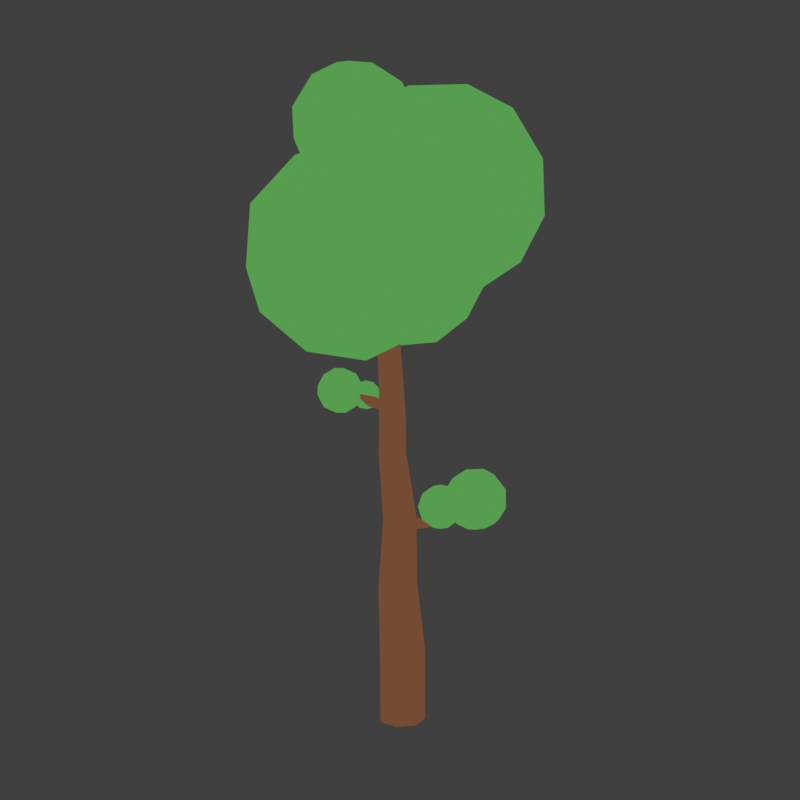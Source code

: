 # Source: CelShade-Trees.blend  (saved by Blender 2.93.20; exported with 4.5.12 LTS)
import bpy
from mathutils import Matrix  # noqa: F401  (used for matrix-valued properties, if any)

bpy.ops.wm.read_factory_settings(use_empty=True)
scene = bpy.context.scene
scene.name = 'Scene'

# ---- collections
col_collection = bpy.data.collections.new('Collection'); scene.collection.children.link(col_collection)

# ---- materials (node trees are filled in below, after node groups)
mat_leaves1 = bpy.data.materials.new('leaves1')
mat_leaves1.use_transparent_shadow = False
mat_leaves1.diffuse_color = (0.1902, 0.8, 0.08361, 1.0)
mat_bark = bpy.data.materials.new('bark')
mat_bark.use_transparent_shadow = False
mat_bark.diffuse_color = (0.1473, 0.03645, 0.01624, 1.0)

# ---- material node trees
mat_leaves1.use_nodes = True; mat_leaves1.node_tree.nodes.clear()
_N = mat_leaves1.node_tree.nodes; _L = mat_leaves1.node_tree.links
n0 = _N.new('ShaderNodeOutputMaterial'); n0.name = 'Material Output'; n0.location = (300, 300)
n1 = _N.new('ShaderNodeShaderToRGB'); n1.name = 'Shader to RGB'; n1.location = (-290, 265)
n2 = _N.new('ShaderNodeBsdfDiffuse'); n2.name = 'Diffuse BSDF'; n2.location = (-516, 274)
n3 = _N.new('ShaderNodeValToRGB'); n3.name = 'ColorRamp'; n3.location = (-82, 282)
n3.color_ramp.interpolation = 'CONSTANT'
while len(n3.color_ramp.elements) > 1: n3.color_ramp.elements.remove(n3.color_ramp.elements[-1])
n3.color_ramp.elements[0].position = 0.0; n3.color_ramp.elements[0].color = (0.02385, 0.06348, 0.05368, 1.0)
_e = n3.color_ramp.elements.new(0.04); _e.color = (0.05173, 0.1469, 0.07193, 1.0)
_e = n3.color_ramp.elements.new(0.25); _e.color = (0.09595, 0.3368, 0.07891, 1.0)
_e = n3.color_ramp.elements.new(0.9); _e.color = (0.1881, 0.5309, 0.1072, 1.0)
_L.new(n2.outputs[0], n1.inputs[0])
_L.new(n1.outputs[0], n3.inputs[0])
_L.new(n3.outputs[0], n0.inputs[0])
n0.is_active_output = True
mat_bark.use_nodes = True; mat_bark.node_tree.nodes.clear()
_N = mat_bark.node_tree.nodes; _L = mat_bark.node_tree.links
n0 = _N.new('ShaderNodeBsdfDiffuse'); n0.name = 'Diffuse BSDF'; n0.location = (-337, 306)
n1 = _N.new('ShaderNodeOutputMaterial'); n1.name = 'Material Output'; n1.location = (440, 328)
n2 = _N.new('ShaderNodeShaderToRGB'); n2.name = 'Shader to RGB'; n2.location = (-146, 303)
n3 = _N.new('ShaderNodeValToRGB'); n3.name = 'ColorRamp'; n3.location = (85, 319)
n3.color_ramp.interpolation = 'CONSTANT'
while len(n3.color_ramp.elements) > 1: n3.color_ramp.elements.remove(n3.color_ramp.elements[-1])
n3.color_ramp.elements[0].position = 0.0; n3.color_ramp.elements[0].color = (0.05406, 0.01057, 0.01024, 1.0)
_e = n3.color_ramp.elements.new(0.1); _e.color = (0.09844, 0.0279, 0.01718, 1.0)
_e = n3.color_ramp.elements.new(0.25); _e.color = (0.1768, 0.07244, 0.03315, 1.0)
_e = n3.color_ramp.elements.new(0.9); _e.color = (0.2651, 0.1435, 0.06762, 1.0)
_L.new(n0.outputs[0], n2.inputs[0])
_L.new(n3.outputs[0], n1.inputs[0])
_L.new(n2.outputs[0], n3.inputs[0])
n1.is_active_output = True

# ---- world
world_world = bpy.data.worlds.new('World'); scene.world = world_world
world_world.use_nodes = True; world_world.node_tree.nodes.clear()
_N = world_world.node_tree.nodes; _L = world_world.node_tree.links
n0 = _N.new('ShaderNodeOutputWorld'); n0.name = 'World Output'; n0.location = (300, 300)
n1 = _N.new('ShaderNodeBackground'); n1.name = 'Background'; n1.location = (10, 300)
n1.inputs[0].default_value = (0.05088, 0.05088, 0.05088, 1.0)
_L.new(n1.outputs[0], n0.inputs[0])
n0.is_active_output = True
world_world.color = (0.05088, 0.05088, 0.05088)
world_world.use_sun_shadow = False
world_world.sun_shadow_jitter_overblur = 0.0

# ---- cameras
cam_camera_001 = bpy.data.cameras.new('Camera.001')
cam_camera_001.clip_end = 100.0

# ---- lights
light_light_001 = bpy.data.lights.new('Light.001', 'POINT')
light_light_001.transmission_factor = 0.0
light_light_001.energy = 1000.0
light_light_001.shadow_soft_size = 0.1
light_light_001.use_absolute_resolution = True

# ---- meshes
me_icosphere = bpy.data.meshes.new('Icosphere')
me_icosphere.from_pydata([(0.0, 0.0, -0.8), (0.5789, -0.4206, -0.3578), (-0.2211, -0.6805, -0.3578), (-0.7155, 0.0, -0.3578), (-0.2211, 0.6805, -0.3578), (0.5789, 0.4206, -0.3578), (0.2211, -0.6805, 0.3578), (-0.5789, -0.4206, 0.3578), (-0.5789, 0.4206, 0.3578), (0.2211, 0.6805, 0.3578), (0.7155, 0.0, 0.3578), (0.0, 0.0, 0.8), (-0.13, -0.4, -0.6805), (0.3403, -0.2472, -0.6805), (0.2103, -0.6472, -0.4206), (0.6805, 0.0, -0.4206), (0.3403, 0.2472, -0.6805), (-0.4206, 0.0, -0.6805), (-0.5506, -0.4, -0.4206), (-0.13, 0.4, -0.6805), (-0.5506, 0.4, -0.4206), (0.2103, 0.6472, -0.4206), (0.7608, -0.2472, 0.0), (0.7608, 0.2472, 0.0), (0.0, -0.8, 0.0), (0.4702, -0.6472, 0.0), (-0.7608, -0.2472, 0.0), (-0.4702, -0.6472, 0.0), (-0.4702, 0.6472, 0.0), (-0.7608, 0.2472, 0.0), (0.4702, 0.6472, 0.0), (0.0, 0.8, 0.0), (0.5506, -0.4, 0.4206), (-0.2103, -0.6472, 0.4206), (-0.6805, 0.0, 0.4206), (-0.2103, 0.6472, 0.4206), (0.5506, 0.4, 0.4206), (0.13, -0.4, 0.6805), (0.4206, 0.0, 0.6805), (-0.3403, -0.2472, 0.6805), (-0.3403, 0.2472, 0.6805), (0.13, 0.4, 0.6805)], [], [(0, 13, 12), (1, 13, 15), (0, 12, 17), (0, 17, 19), (0, 19, 16), (1, 15, 22), (2, 14, 24), (3, 18, 26), (4, 20, 28), (5, 21, 30), (1, 22, 25), (2, 24, 27), (3, 26, 29), (4, 28, 31), (5, 30, 23), (6, 32, 37), (7, 33, 39), (8, 34, 40), (9, 35, 41), (10, 36, 38), (38, 41, 11), (38, 36, 41), (36, 9, 41), (41, 40, 11), (41, 35, 40), (35, 8, 40), (40, 39, 11), (40, 34, 39), (34, 7, 39), (39, 37, 11), (39, 33, 37), (33, 6, 37), (37, 38, 11), (37, 32, 38), (32, 10, 38), (23, 36, 10), (23, 30, 36), (30, 9, 36), (31, 35, 9), (31, 28, 35), (28, 8, 35), (29, 34, 8), (29, 26, 34), (26, 7, 34), (27, 33, 7), (27, 24, 33), (24, 6, 33), (25, 32, 6), (25, 22, 32), (22, 10, 32), (30, 31, 9), (30, 21, 31), (21, 4, 31), (28, 29, 8), (28, 20, 29), (20, 3, 29), (26, 27, 7), (26, 18, 27), (18, 2, 27), (24, 25, 6), (24, 14, 25), (14, 1, 25), (22, 23, 10), (22, 15, 23), (15, 5, 23), (16, 21, 5), (16, 19, 21), (19, 4, 21), (19, 20, 4), (19, 17, 20), (17, 3, 20), (17, 18, 3), (17, 12, 18), (12, 2, 18), (15, 16, 5), (15, 13, 16), (13, 0, 16), (12, 14, 2), (12, 13, 14), (13, 1, 14)])
_uv = me_icosphere.uv_layers.new(name='Icosphere-mesh-map-0')
_uv.uv.foreach_set('vector', [0.8182, 0.0, 0.7727, 0.07873, 0.8636, 0.07873, 0.7273, 0.1575, 0.6818, 0.07873, 0.6364, 0.1575, 0.09091, 0.0, 0.04545, 0.07873, 0.1364, 0.07873, 0.2727, 0.0, 0.2273, 0.07873, 0.3182, 0.07873, 0.4545, 0.0, 0.4091, 0.07873, 0.5, 0.07873, 0.7273, 0.1575, 0.6364, 0.1575, 0.6818, 0.2362, 0.9091, 0.1575, 0.8182, 0.1575, 0.8636, 0.2362, 0.1818, 0.1575, 0.09091, 0.1575, 0.1364, 0.2362, 0.3636, 0.1575, 0.2727, 0.1575, 0.3182, 0.2362, 0.5455, 0.1575, 0.4545, 0.1575, 0.5, 0.2362, 0.7273, 0.1575, 0.6818, 0.2362, 0.7727, 0.2362, 0.9091, 0.1575, 0.8636, 0.2362, 0.9545, 0.2362, 0.1818, 0.1575, 0.1364, 0.2362, 0.2273, 0.2362, 0.3636, 0.1575, 0.3182, 0.2362, 0.4091, 0.2362, 0.5455, 0.1575, 0.5, 0.2362, 0.5909, 0.2362, 0.8182, 0.3149, 0.7273, 0.3149, 0.7727, 0.3937, 1.0, 0.3149, 0.9091, 0.3149, 0.9545, 0.3937, 0.2727, 0.3149, 0.1818, 0.3149, 0.2273, 0.3937, 0.4545, 0.3149, 0.3636, 0.3149, 0.4091, 0.3937, 0.6364, 0.3149, 0.5455, 0.3149, 0.5909, 0.3937, 0.5909, 0.3937, 0.5, 0.3937, 0.5455, 0.4724, 0.5909, 0.3937, 0.5455, 0.3149, 0.5, 0.3937, 0.5455, 0.3149, 0.4545, 0.3149, 0.5, 0.3937, 0.4091, 0.3937, 0.3182, 0.3937, 0.3636, 0.4724, 0.4091, 0.3937, 0.3636, 0.3149, 0.3182, 0.3937, 0.3636, 0.3149, 0.2727, 0.3149, 0.3182, 0.3937, 0.2273, 0.3937, 0.1364, 0.3937, 0.1818, 0.4724, 0.2273, 0.3937, 0.1818, 0.3149, 0.1364, 0.3937, 0.1818, 0.3149, 0.09091, 0.3149, 0.1364, 0.3937, 0.9545, 0.3937, 0.8636, 0.3937, 0.9091, 0.4724, 0.9545, 0.3937, 0.9091, 0.3149, 0.8636, 0.3937, 0.9091, 0.3149, 0.8182, 0.3149, 0.8636, 0.3937, 0.7727, 0.3937, 0.6818, 0.3937, 0.7273, 0.4724, 0.7727, 0.3937, 0.7273, 0.3149, 0.6818, 0.3937, 0.7273, 0.3149, 0.6364, 0.3149, 0.6818, 0.3937, 0.5909, 0.2362, 0.5455, 0.3149, 0.6364, 0.3149, 0.5909, 0.2362, 0.5, 0.2362, 0.5455, 0.3149, 0.5, 0.2362, 0.4545, 0.3149, 0.5455, 0.3149, 0.4091, 0.2362, 0.3636, 0.3149, 0.4545, 0.3149, 0.4091, 0.2362, 0.3182, 0.2362, 0.3636, 0.3149, 0.3182, 0.2362, 0.2727, 0.3149, 0.3636, 0.3149, 0.2273, 0.2362, 0.1818, 0.3149, 0.2727, 0.3149, 0.2273, 0.2362, 0.1364, 0.2362, 0.1818, 0.3149, 0.1364, 0.2362, 0.09091, 0.3149, 0.1818, 0.3149, 0.9545, 0.2362, 0.9091, 0.3149, 1.0, 0.3149, 0.9545, 0.2362, 0.8636, 0.2362, 0.9091, 0.3149, 0.8636, 0.2362, 0.8182, 0.3149, 0.9091, 0.3149, 0.7727, 0.2362, 0.7273, 0.3149, 0.8182, 0.3149, 0.7727, 0.2362, 0.6818, 0.2362, 0.7273, 0.3149, 0.6818, 0.2362, 0.6364, 0.3149, 0.7273, 0.3149, 0.5, 0.2362, 0.4091, 0.2362, 0.4545, 0.3149, 0.5, 0.2362, 0.4545, 0.1575, 0.4091, 0.2362, 0.4545, 0.1575, 0.3636, 0.1575, 0.4091, 0.2362, 0.3182, 0.2362, 0.2273, 0.2362, 0.2727, 0.3149, 0.3182, 0.2362, 0.2727, 0.1575, 0.2273, 0.2362, 0.2727, 0.1575, 0.1818, 0.1575, 0.2273, 0.2362, 0.1364, 0.2362, 0.04545, 0.2362, 0.09091, 0.3149, 0.1364, 0.2362, 0.09091, 0.1575, 0.04545, 0.2362, 0.09091, 0.1575, 0.0, 0.1575, 0.04545, 0.2362, 0.8636, 0.2362, 0.7727, 0.2362, 0.8182, 0.3149, 0.8636, 0.2362, 0.8182, 0.1575, 0.7727, 0.2362, 0.8182, 0.1575, 0.7273, 0.1575, 0.7727, 0.2362, 0.6818, 0.2362, 0.5909, 0.2362, 0.6364, 0.3149, 0.6818, 0.2362, 0.6364, 0.1575, 0.5909, 0.2362, 0.6364, 0.1575, 0.5455, 0.1575, 0.5909, 0.2362, 0.5, 0.07873, 0.4545, 0.1575, 0.5455, 0.1575, 0.5, 0.07873, 0.4091, 0.07873, 0.4545, 0.1575, 0.4091, 0.07873, 0.3636, 0.1575, 0.4545, 0.1575, 0.3182, 0.07873, 0.2727, 0.1575, 0.3636, 0.1575, 0.3182, 0.07873, 0.2273, 0.07873, 0.2727, 0.1575, 0.2273, 0.07873, 0.1818, 0.1575, 0.2727, 0.1575, 0.1364, 0.07873, 0.09091, 0.1575, 0.1818, 0.1575, 0.1364, 0.07873, 0.04545, 0.07873, 0.09091, 0.1575, 0.04545, 0.07873, 0.0, 0.1575, 0.09091, 0.1575, 0.6364, 0.1575, 0.5909, 0.07873, 0.5455, 0.1575, 0.6364, 0.1575, 0.6818, 0.07873, 0.5909, 0.07873, 0.6818, 0.07873, 0.6364, 0.0, 0.5909, 0.07873, 0.8636, 0.07873, 0.8182, 0.1575, 0.9091, 0.1575, 0.8636, 0.07873, 0.7727, 0.07873, 0.8182, 0.1575, 0.7727, 0.07873, 0.7273, 0.1575, 0.8182, 0.1575])
me_icosphere.materials.append(mat_leaves1)
me_icosphere.use_remesh_fix_poles = True
me_icosphere.use_remesh_preserve_attributes = False
me_icosphere.update()
me_icosphere_001 = bpy.data.meshes.new('Icosphere.001')
me_icosphere_001.from_pydata([(0.0, 0.0, -0.8), (0.5789, -0.4206, -0.3578), (-0.2211, -0.6805, -0.3578), (-0.7155, 0.0, -0.3578), (-0.2211, 0.6805, -0.3578), (0.5789, 0.4206, -0.3578), (0.2211, -0.6805, 0.3578), (-0.5789, -0.4206, 0.3578), (-0.5789, 0.4206, 0.3578), (0.2211, 0.6805, 0.3578), (0.7155, 0.0, 0.3578), (0.0, 0.0, 0.8), (-0.13, -0.4, -0.6805), (0.3403, -0.2472, -0.6805), (0.2103, -0.6472, -0.4206), (0.6805, 0.0, -0.4206), (0.3403, 0.2472, -0.6805), (-0.4206, 0.0, -0.6805), (-0.5506, -0.4, -0.4206), (-0.13, 0.4, -0.6805), (-0.5506, 0.4, -0.4206), (0.2103, 0.6472, -0.4206), (0.7608, -0.2472, 0.0), (0.7608, 0.2472, 0.0), (0.0, -0.8, 0.0), (0.4702, -0.6472, 0.0), (-0.7608, -0.2472, 0.0), (-0.4702, -0.6472, 0.0), (-0.4702, 0.6472, 0.0), (-0.7608, 0.2472, 0.0), (0.4702, 0.6472, 0.0), (0.0, 0.8, 0.0), (0.5506, -0.4, 0.4206), (-0.2103, -0.6472, 0.4206), (-0.6805, 0.0, 0.4206), (-0.2103, 0.6472, 0.4206), (0.5506, 0.4, 0.4206), (0.13, -0.4, 0.6805), (0.4206, 0.0, 0.6805), (-0.3403, -0.2472, 0.6805), (-0.3403, 0.2472, 0.6805), (0.13, 0.4, 0.6805)], [], [(0, 13, 12), (1, 13, 15), (0, 12, 17), (0, 17, 19), (0, 19, 16), (1, 15, 22), (2, 14, 24), (3, 18, 26), (4, 20, 28), (5, 21, 30), (1, 22, 25), (2, 24, 27), (3, 26, 29), (4, 28, 31), (5, 30, 23), (6, 32, 37), (7, 33, 39), (8, 34, 40), (9, 35, 41), (10, 36, 38), (38, 41, 11), (38, 36, 41), (36, 9, 41), (41, 40, 11), (41, 35, 40), (35, 8, 40), (40, 39, 11), (40, 34, 39), (34, 7, 39), (39, 37, 11), (39, 33, 37), (33, 6, 37), (37, 38, 11), (37, 32, 38), (32, 10, 38), (23, 36, 10), (23, 30, 36), (30, 9, 36), (31, 35, 9), (31, 28, 35), (28, 8, 35), (29, 34, 8), (29, 26, 34), (26, 7, 34), (27, 33, 7), (27, 24, 33), (24, 6, 33), (25, 32, 6), (25, 22, 32), (22, 10, 32), (30, 31, 9), (30, 21, 31), (21, 4, 31), (28, 29, 8), (28, 20, 29), (20, 3, 29), (26, 27, 7), (26, 18, 27), (18, 2, 27), (24, 25, 6), (24, 14, 25), (14, 1, 25), (22, 23, 10), (22, 15, 23), (15, 5, 23), (16, 21, 5), (16, 19, 21), (19, 4, 21), (19, 20, 4), (19, 17, 20), (17, 3, 20), (17, 18, 3), (17, 12, 18), (12, 2, 18), (15, 16, 5), (15, 13, 16), (13, 0, 16), (12, 14, 2), (12, 13, 14), (13, 1, 14)])
_uv = me_icosphere_001.uv_layers.new(name='Icosphere_001-mesh-map-0')
_uv.uv.foreach_set('vector', [0.8182, 0.0, 0.7727, 0.07873, 0.8636, 0.07873, 0.7273, 0.1575, 0.6818, 0.07873, 0.6364, 0.1575, 0.09091, 0.0, 0.04545, 0.07873, 0.1364, 0.07873, 0.2727, 0.0, 0.2273, 0.07873, 0.3182, 0.07873, 0.4545, 0.0, 0.4091, 0.07873, 0.5, 0.07873, 0.7273, 0.1575, 0.6364, 0.1575, 0.6818, 0.2362, 0.9091, 0.1575, 0.8182, 0.1575, 0.8636, 0.2362, 0.1818, 0.1575, 0.09091, 0.1575, 0.1364, 0.2362, 0.3636, 0.1575, 0.2727, 0.1575, 0.3182, 0.2362, 0.5455, 0.1575, 0.4545, 0.1575, 0.5, 0.2362, 0.7273, 0.1575, 0.6818, 0.2362, 0.7727, 0.2362, 0.9091, 0.1575, 0.8636, 0.2362, 0.9545, 0.2362, 0.1818, 0.1575, 0.1364, 0.2362, 0.2273, 0.2362, 0.3636, 0.1575, 0.3182, 0.2362, 0.4091, 0.2362, 0.5455, 0.1575, 0.5, 0.2362, 0.5909, 0.2362, 0.8182, 0.3149, 0.7273, 0.3149, 0.7727, 0.3937, 1.0, 0.3149, 0.9091, 0.3149, 0.9545, 0.3937, 0.2727, 0.3149, 0.1818, 0.3149, 0.2273, 0.3937, 0.4545, 0.3149, 0.3636, 0.3149, 0.4091, 0.3937, 0.6364, 0.3149, 0.5455, 0.3149, 0.5909, 0.3937, 0.5909, 0.3937, 0.5, 0.3937, 0.5455, 0.4724, 0.5909, 0.3937, 0.5455, 0.3149, 0.5, 0.3937, 0.5455, 0.3149, 0.4545, 0.3149, 0.5, 0.3937, 0.4091, 0.3937, 0.3182, 0.3937, 0.3636, 0.4724, 0.4091, 0.3937, 0.3636, 0.3149, 0.3182, 0.3937, 0.3636, 0.3149, 0.2727, 0.3149, 0.3182, 0.3937, 0.2273, 0.3937, 0.1364, 0.3937, 0.1818, 0.4724, 0.2273, 0.3937, 0.1818, 0.3149, 0.1364, 0.3937, 0.1818, 0.3149, 0.09091, 0.3149, 0.1364, 0.3937, 0.9545, 0.3937, 0.8636, 0.3937, 0.9091, 0.4724, 0.9545, 0.3937, 0.9091, 0.3149, 0.8636, 0.3937, 0.9091, 0.3149, 0.8182, 0.3149, 0.8636, 0.3937, 0.7727, 0.3937, 0.6818, 0.3937, 0.7273, 0.4724, 0.7727, 0.3937, 0.7273, 0.3149, 0.6818, 0.3937, 0.7273, 0.3149, 0.6364, 0.3149, 0.6818, 0.3937, 0.5909, 0.2362, 0.5455, 0.3149, 0.6364, 0.3149, 0.5909, 0.2362, 0.5, 0.2362, 0.5455, 0.3149, 0.5, 0.2362, 0.4545, 0.3149, 0.5455, 0.3149, 0.4091, 0.2362, 0.3636, 0.3149, 0.4545, 0.3149, 0.4091, 0.2362, 0.3182, 0.2362, 0.3636, 0.3149, 0.3182, 0.2362, 0.2727, 0.3149, 0.3636, 0.3149, 0.2273, 0.2362, 0.1818, 0.3149, 0.2727, 0.3149, 0.2273, 0.2362, 0.1364, 0.2362, 0.1818, 0.3149, 0.1364, 0.2362, 0.09091, 0.3149, 0.1818, 0.3149, 0.9545, 0.2362, 0.9091, 0.3149, 1.0, 0.3149, 0.9545, 0.2362, 0.8636, 0.2362, 0.9091, 0.3149, 0.8636, 0.2362, 0.8182, 0.3149, 0.9091, 0.3149, 0.7727, 0.2362, 0.7273, 0.3149, 0.8182, 0.3149, 0.7727, 0.2362, 0.6818, 0.2362, 0.7273, 0.3149, 0.6818, 0.2362, 0.6364, 0.3149, 0.7273, 0.3149, 0.5, 0.2362, 0.4091, 0.2362, 0.4545, 0.3149, 0.5, 0.2362, 0.4545, 0.1575, 0.4091, 0.2362, 0.4545, 0.1575, 0.3636, 0.1575, 0.4091, 0.2362, 0.3182, 0.2362, 0.2273, 0.2362, 0.2727, 0.3149, 0.3182, 0.2362, 0.2727, 0.1575, 0.2273, 0.2362, 0.2727, 0.1575, 0.1818, 0.1575, 0.2273, 0.2362, 0.1364, 0.2362, 0.04545, 0.2362, 0.09091, 0.3149, 0.1364, 0.2362, 0.09091, 0.1575, 0.04545, 0.2362, 0.09091, 0.1575, 0.0, 0.1575, 0.04545, 0.2362, 0.8636, 0.2362, 0.7727, 0.2362, 0.8182, 0.3149, 0.8636, 0.2362, 0.8182, 0.1575, 0.7727, 0.2362, 0.8182, 0.1575, 0.7273, 0.1575, 0.7727, 0.2362, 0.6818, 0.2362, 0.5909, 0.2362, 0.6364, 0.3149, 0.6818, 0.2362, 0.6364, 0.1575, 0.5909, 0.2362, 0.6364, 0.1575, 0.5455, 0.1575, 0.5909, 0.2362, 0.5, 0.07873, 0.4545, 0.1575, 0.5455, 0.1575, 0.5, 0.07873, 0.4091, 0.07873, 0.4545, 0.1575, 0.4091, 0.07873, 0.3636, 0.1575, 0.4545, 0.1575, 0.3182, 0.07873, 0.2727, 0.1575, 0.3636, 0.1575, 0.3182, 0.07873, 0.2273, 0.07873, 0.2727, 0.1575, 0.2273, 0.07873, 0.1818, 0.1575, 0.2727, 0.1575, 0.1364, 0.07873, 0.09091, 0.1575, 0.1818, 0.1575, 0.1364, 0.07873, 0.04545, 0.07873, 0.09091, 0.1575, 0.04545, 0.07873, 0.0, 0.1575, 0.09091, 0.1575, 0.6364, 0.1575, 0.5909, 0.07873, 0.5455, 0.1575, 0.6364, 0.1575, 0.6818, 0.07873, 0.5909, 0.07873, 0.6818, 0.07873, 0.6364, 0.0, 0.5909, 0.07873, 0.8636, 0.07873, 0.8182, 0.1575, 0.9091, 0.1575, 0.8636, 0.07873, 0.7727, 0.07873, 0.8182, 0.1575, 0.7727, 0.07873, 0.7273, 0.1575, 0.8182, 0.1575])
me_icosphere_001.materials.append(mat_leaves1)
me_icosphere_001.use_remesh_fix_poles = True
me_icosphere_001.use_remesh_preserve_attributes = False
me_icosphere_001.update()
me_icosphere_002 = bpy.data.meshes.new('Icosphere.002')
me_icosphere_002.from_pydata([(0.0, 0.0, -0.8), (0.5789, -0.4206, -0.3578), (-0.2211, -0.6805, -0.3578), (-0.7155, 0.0, -0.3578), (-0.2211, 0.6805, -0.3578), (0.5789, 0.4206, -0.3578), (0.2211, -0.6805, 0.3578), (-0.5789, -0.4206, 0.3578), (-0.5789, 0.4206, 0.3578), (0.2211, 0.6805, 0.3578), (0.7155, 0.0, 0.3578), (0.0, 0.0, 0.8), (-0.13, -0.4, -0.6805), (0.3403, -0.2472, -0.6805), (0.2103, -0.6472, -0.4206), (0.6805, 0.0, -0.4206), (0.3403, 0.2472, -0.6805), (-0.4206, 0.0, -0.6805), (-0.5506, -0.4, -0.4206), (-0.13, 0.4, -0.6805), (-0.5506, 0.4, -0.4206), (0.2103, 0.6472, -0.4206), (0.7608, -0.2472, 0.0), (0.7608, 0.2472, 0.0), (0.0, -0.8, 0.0), (0.4702, -0.6472, 0.0), (-0.7608, -0.2472, 0.0), (-0.4702, -0.6472, 0.0), (-0.4702, 0.6472, 0.0), (-0.7608, 0.2472, 0.0), (0.4702, 0.6472, 0.0), (0.0, 0.8, 0.0), (0.5506, -0.4, 0.4206), (-0.2103, -0.6472, 0.4206), (-0.6805, 0.0, 0.4206), (-0.2103, 0.6472, 0.4206), (0.5506, 0.4, 0.4206), (0.13, -0.4, 0.6805), (0.4206, 0.0, 0.6805), (-0.3403, -0.2472, 0.6805), (-0.3403, 0.2472, 0.6805), (0.13, 0.4, 0.6805)], [], [(0, 13, 12), (1, 13, 15), (0, 12, 17), (0, 17, 19), (0, 19, 16), (1, 15, 22), (2, 14, 24), (3, 18, 26), (4, 20, 28), (5, 21, 30), (1, 22, 25), (2, 24, 27), (3, 26, 29), (4, 28, 31), (5, 30, 23), (6, 32, 37), (7, 33, 39), (8, 34, 40), (9, 35, 41), (10, 36, 38), (38, 41, 11), (38, 36, 41), (36, 9, 41), (41, 40, 11), (41, 35, 40), (35, 8, 40), (40, 39, 11), (40, 34, 39), (34, 7, 39), (39, 37, 11), (39, 33, 37), (33, 6, 37), (37, 38, 11), (37, 32, 38), (32, 10, 38), (23, 36, 10), (23, 30, 36), (30, 9, 36), (31, 35, 9), (31, 28, 35), (28, 8, 35), (29, 34, 8), (29, 26, 34), (26, 7, 34), (27, 33, 7), (27, 24, 33), (24, 6, 33), (25, 32, 6), (25, 22, 32), (22, 10, 32), (30, 31, 9), (30, 21, 31), (21, 4, 31), (28, 29, 8), (28, 20, 29), (20, 3, 29), (26, 27, 7), (26, 18, 27), (18, 2, 27), (24, 25, 6), (24, 14, 25), (14, 1, 25), (22, 23, 10), (22, 15, 23), (15, 5, 23), (16, 21, 5), (16, 19, 21), (19, 4, 21), (19, 20, 4), (19, 17, 20), (17, 3, 20), (17, 18, 3), (17, 12, 18), (12, 2, 18), (15, 16, 5), (15, 13, 16), (13, 0, 16), (12, 14, 2), (12, 13, 14), (13, 1, 14)])
_uv = me_icosphere_002.uv_layers.new(name='Icosphere_002-mesh-map-0')
_uv.uv.foreach_set('vector', [0.8182, 0.0, 0.7727, 0.07873, 0.8636, 0.07873, 0.7273, 0.1575, 0.6818, 0.07873, 0.6364, 0.1575, 0.09091, 0.0, 0.04545, 0.07873, 0.1364, 0.07873, 0.2727, 0.0, 0.2273, 0.07873, 0.3182, 0.07873, 0.4545, 0.0, 0.4091, 0.07873, 0.5, 0.07873, 0.7273, 0.1575, 0.6364, 0.1575, 0.6818, 0.2362, 0.9091, 0.1575, 0.8182, 0.1575, 0.8636, 0.2362, 0.1818, 0.1575, 0.09091, 0.1575, 0.1364, 0.2362, 0.3636, 0.1575, 0.2727, 0.1575, 0.3182, 0.2362, 0.5455, 0.1575, 0.4545, 0.1575, 0.5, 0.2362, 0.7273, 0.1575, 0.6818, 0.2362, 0.7727, 0.2362, 0.9091, 0.1575, 0.8636, 0.2362, 0.9545, 0.2362, 0.1818, 0.1575, 0.1364, 0.2362, 0.2273, 0.2362, 0.3636, 0.1575, 0.3182, 0.2362, 0.4091, 0.2362, 0.5455, 0.1575, 0.5, 0.2362, 0.5909, 0.2362, 0.8182, 0.3149, 0.7273, 0.3149, 0.7727, 0.3937, 1.0, 0.3149, 0.9091, 0.3149, 0.9545, 0.3937, 0.2727, 0.3149, 0.1818, 0.3149, 0.2273, 0.3937, 0.4545, 0.3149, 0.3636, 0.3149, 0.4091, 0.3937, 0.6364, 0.3149, 0.5455, 0.3149, 0.5909, 0.3937, 0.5909, 0.3937, 0.5, 0.3937, 0.5455, 0.4724, 0.5909, 0.3937, 0.5455, 0.3149, 0.5, 0.3937, 0.5455, 0.3149, 0.4545, 0.3149, 0.5, 0.3937, 0.4091, 0.3937, 0.3182, 0.3937, 0.3636, 0.4724, 0.4091, 0.3937, 0.3636, 0.3149, 0.3182, 0.3937, 0.3636, 0.3149, 0.2727, 0.3149, 0.3182, 0.3937, 0.2273, 0.3937, 0.1364, 0.3937, 0.1818, 0.4724, 0.2273, 0.3937, 0.1818, 0.3149, 0.1364, 0.3937, 0.1818, 0.3149, 0.09091, 0.3149, 0.1364, 0.3937, 0.9545, 0.3937, 0.8636, 0.3937, 0.9091, 0.4724, 0.9545, 0.3937, 0.9091, 0.3149, 0.8636, 0.3937, 0.9091, 0.3149, 0.8182, 0.3149, 0.8636, 0.3937, 0.7727, 0.3937, 0.6818, 0.3937, 0.7273, 0.4724, 0.7727, 0.3937, 0.7273, 0.3149, 0.6818, 0.3937, 0.7273, 0.3149, 0.6364, 0.3149, 0.6818, 0.3937, 0.5909, 0.2362, 0.5455, 0.3149, 0.6364, 0.3149, 0.5909, 0.2362, 0.5, 0.2362, 0.5455, 0.3149, 0.5, 0.2362, 0.4545, 0.3149, 0.5455, 0.3149, 0.4091, 0.2362, 0.3636, 0.3149, 0.4545, 0.3149, 0.4091, 0.2362, 0.3182, 0.2362, 0.3636, 0.3149, 0.3182, 0.2362, 0.2727, 0.3149, 0.3636, 0.3149, 0.2273, 0.2362, 0.1818, 0.3149, 0.2727, 0.3149, 0.2273, 0.2362, 0.1364, 0.2362, 0.1818, 0.3149, 0.1364, 0.2362, 0.09091, 0.3149, 0.1818, 0.3149, 0.9545, 0.2362, 0.9091, 0.3149, 1.0, 0.3149, 0.9545, 0.2362, 0.8636, 0.2362, 0.9091, 0.3149, 0.8636, 0.2362, 0.8182, 0.3149, 0.9091, 0.3149, 0.7727, 0.2362, 0.7273, 0.3149, 0.8182, 0.3149, 0.7727, 0.2362, 0.6818, 0.2362, 0.7273, 0.3149, 0.6818, 0.2362, 0.6364, 0.3149, 0.7273, 0.3149, 0.5, 0.2362, 0.4091, 0.2362, 0.4545, 0.3149, 0.5, 0.2362, 0.4545, 0.1575, 0.4091, 0.2362, 0.4545, 0.1575, 0.3636, 0.1575, 0.4091, 0.2362, 0.3182, 0.2362, 0.2273, 0.2362, 0.2727, 0.3149, 0.3182, 0.2362, 0.2727, 0.1575, 0.2273, 0.2362, 0.2727, 0.1575, 0.1818, 0.1575, 0.2273, 0.2362, 0.1364, 0.2362, 0.04545, 0.2362, 0.09091, 0.3149, 0.1364, 0.2362, 0.09091, 0.1575, 0.04545, 0.2362, 0.09091, 0.1575, 0.0, 0.1575, 0.04545, 0.2362, 0.8636, 0.2362, 0.7727, 0.2362, 0.8182, 0.3149, 0.8636, 0.2362, 0.8182, 0.1575, 0.7727, 0.2362, 0.8182, 0.1575, 0.7273, 0.1575, 0.7727, 0.2362, 0.6818, 0.2362, 0.5909, 0.2362, 0.6364, 0.3149, 0.6818, 0.2362, 0.6364, 0.1575, 0.5909, 0.2362, 0.6364, 0.1575, 0.5455, 0.1575, 0.5909, 0.2362, 0.5, 0.07873, 0.4545, 0.1575, 0.5455, 0.1575, 0.5, 0.07873, 0.4091, 0.07873, 0.4545, 0.1575, 0.4091, 0.07873, 0.3636, 0.1575, 0.4545, 0.1575, 0.3182, 0.07873, 0.2727, 0.1575, 0.3636, 0.1575, 0.3182, 0.07873, 0.2273, 0.07873, 0.2727, 0.1575, 0.2273, 0.07873, 0.1818, 0.1575, 0.2727, 0.1575, 0.1364, 0.07873, 0.09091, 0.1575, 0.1818, 0.1575, 0.1364, 0.07873, 0.04545, 0.07873, 0.09091, 0.1575, 0.04545, 0.07873, 0.0, 0.1575, 0.09091, 0.1575, 0.6364, 0.1575, 0.5909, 0.07873, 0.5455, 0.1575, 0.6364, 0.1575, 0.6818, 0.07873, 0.5909, 0.07873, 0.6818, 0.07873, 0.6364, 0.0, 0.5909, 0.07873, 0.8636, 0.07873, 0.8182, 0.1575, 0.9091, 0.1575, 0.8636, 0.07873, 0.7727, 0.07873, 0.8182, 0.1575, 0.7727, 0.07873, 0.7273, 0.1575, 0.8182, 0.1575])
me_icosphere_002.materials.append(mat_leaves1)
me_icosphere_002.use_remesh_fix_poles = True
me_icosphere_002.use_remesh_preserve_attributes = False
me_icosphere_002.update()
me_icosphere_003 = bpy.data.meshes.new('Icosphere.003')
me_icosphere_003.from_pydata([(0.0, 0.0, -0.8), (0.5789, -0.4206, -0.3578), (-0.2211, -0.6805, -0.3578), (-0.7155, 0.0, -0.3578), (-0.2211, 0.6805, -0.3578), (0.5789, 0.4206, -0.3578), (0.2211, -0.6805, 0.3578), (-0.5789, -0.4206, 0.3578), (-0.5789, 0.4206, 0.3578), (0.2211, 0.6805, 0.3578), (0.7155, 0.0, 0.3578), (0.0, 0.0, 0.8), (-0.13, -0.4, -0.6805), (0.3403, -0.2472, -0.6805), (0.2103, -0.6472, -0.4206), (0.6805, 0.0, -0.4206), (0.3403, 0.2472, -0.6805), (-0.4206, 0.0, -0.6805), (-0.5506, -0.4, -0.4206), (-0.13, 0.4, -0.6805), (-0.5506, 0.4, -0.4206), (0.2103, 0.6472, -0.4206), (0.7608, -0.2472, 0.0), (0.7608, 0.2472, 0.0), (0.0, -0.8, 0.0), (0.4702, -0.6472, 0.0), (-0.7608, -0.2472, 0.0), (-0.4702, -0.6472, 0.0), (-0.4702, 0.6472, 0.0), (-0.7608, 0.2472, 0.0), (0.4702, 0.6472, 0.0), (0.0, 0.8, 0.0), (0.5506, -0.4, 0.4206), (-0.2103, -0.6472, 0.4206), (-0.6805, 0.0, 0.4206), (-0.2103, 0.6472, 0.4206), (0.5506, 0.4, 0.4206), (0.13, -0.4, 0.6805), (0.4206, 0.0, 0.6805), (-0.3403, -0.2472, 0.6805), (-0.3403, 0.2472, 0.6805), (0.13, 0.4, 0.6805)], [], [(0, 13, 12), (1, 13, 15), (0, 12, 17), (0, 17, 19), (0, 19, 16), (1, 15, 22), (2, 14, 24), (3, 18, 26), (4, 20, 28), (5, 21, 30), (1, 22, 25), (2, 24, 27), (3, 26, 29), (4, 28, 31), (5, 30, 23), (6, 32, 37), (7, 33, 39), (8, 34, 40), (9, 35, 41), (10, 36, 38), (38, 41, 11), (38, 36, 41), (36, 9, 41), (41, 40, 11), (41, 35, 40), (35, 8, 40), (40, 39, 11), (40, 34, 39), (34, 7, 39), (39, 37, 11), (39, 33, 37), (33, 6, 37), (37, 38, 11), (37, 32, 38), (32, 10, 38), (23, 36, 10), (23, 30, 36), (30, 9, 36), (31, 35, 9), (31, 28, 35), (28, 8, 35), (29, 34, 8), (29, 26, 34), (26, 7, 34), (27, 33, 7), (27, 24, 33), (24, 6, 33), (25, 32, 6), (25, 22, 32), (22, 10, 32), (30, 31, 9), (30, 21, 31), (21, 4, 31), (28, 29, 8), (28, 20, 29), (20, 3, 29), (26, 27, 7), (26, 18, 27), (18, 2, 27), (24, 25, 6), (24, 14, 25), (14, 1, 25), (22, 23, 10), (22, 15, 23), (15, 5, 23), (16, 21, 5), (16, 19, 21), (19, 4, 21), (19, 20, 4), (19, 17, 20), (17, 3, 20), (17, 18, 3), (17, 12, 18), (12, 2, 18), (15, 16, 5), (15, 13, 16), (13, 0, 16), (12, 14, 2), (12, 13, 14), (13, 1, 14)])
_uv = me_icosphere_003.uv_layers.new(name='Icosphere_003-mesh-map-0')
_uv.uv.foreach_set('vector', [0.8182, 0.0, 0.7727, 0.07873, 0.8636, 0.07873, 0.7273, 0.1575, 0.6818, 0.07873, 0.6364, 0.1575, 0.09091, 0.0, 0.04545, 0.07873, 0.1364, 0.07873, 0.2727, 0.0, 0.2273, 0.07873, 0.3182, 0.07873, 0.4545, 0.0, 0.4091, 0.07873, 0.5, 0.07873, 0.7273, 0.1575, 0.6364, 0.1575, 0.6818, 0.2362, 0.9091, 0.1575, 0.8182, 0.1575, 0.8636, 0.2362, 0.1818, 0.1575, 0.09091, 0.1575, 0.1364, 0.2362, 0.3636, 0.1575, 0.2727, 0.1575, 0.3182, 0.2362, 0.5455, 0.1575, 0.4545, 0.1575, 0.5, 0.2362, 0.7273, 0.1575, 0.6818, 0.2362, 0.7727, 0.2362, 0.9091, 0.1575, 0.8636, 0.2362, 0.9545, 0.2362, 0.1818, 0.1575, 0.1364, 0.2362, 0.2273, 0.2362, 0.3636, 0.1575, 0.3182, 0.2362, 0.4091, 0.2362, 0.5455, 0.1575, 0.5, 0.2362, 0.5909, 0.2362, 0.8182, 0.3149, 0.7273, 0.3149, 0.7727, 0.3937, 1.0, 0.3149, 0.9091, 0.3149, 0.9545, 0.3937, 0.2727, 0.3149, 0.1818, 0.3149, 0.2273, 0.3937, 0.4545, 0.3149, 0.3636, 0.3149, 0.4091, 0.3937, 0.6364, 0.3149, 0.5455, 0.3149, 0.5909, 0.3937, 0.5909, 0.3937, 0.5, 0.3937, 0.5455, 0.4724, 0.5909, 0.3937, 0.5455, 0.3149, 0.5, 0.3937, 0.5455, 0.3149, 0.4545, 0.3149, 0.5, 0.3937, 0.4091, 0.3937, 0.3182, 0.3937, 0.3636, 0.4724, 0.4091, 0.3937, 0.3636, 0.3149, 0.3182, 0.3937, 0.3636, 0.3149, 0.2727, 0.3149, 0.3182, 0.3937, 0.2273, 0.3937, 0.1364, 0.3937, 0.1818, 0.4724, 0.2273, 0.3937, 0.1818, 0.3149, 0.1364, 0.3937, 0.1818, 0.3149, 0.09091, 0.3149, 0.1364, 0.3937, 0.9545, 0.3937, 0.8636, 0.3937, 0.9091, 0.4724, 0.9545, 0.3937, 0.9091, 0.3149, 0.8636, 0.3937, 0.9091, 0.3149, 0.8182, 0.3149, 0.8636, 0.3937, 0.7727, 0.3937, 0.6818, 0.3937, 0.7273, 0.4724, 0.7727, 0.3937, 0.7273, 0.3149, 0.6818, 0.3937, 0.7273, 0.3149, 0.6364, 0.3149, 0.6818, 0.3937, 0.5909, 0.2362, 0.5455, 0.3149, 0.6364, 0.3149, 0.5909, 0.2362, 0.5, 0.2362, 0.5455, 0.3149, 0.5, 0.2362, 0.4545, 0.3149, 0.5455, 0.3149, 0.4091, 0.2362, 0.3636, 0.3149, 0.4545, 0.3149, 0.4091, 0.2362, 0.3182, 0.2362, 0.3636, 0.3149, 0.3182, 0.2362, 0.2727, 0.3149, 0.3636, 0.3149, 0.2273, 0.2362, 0.1818, 0.3149, 0.2727, 0.3149, 0.2273, 0.2362, 0.1364, 0.2362, 0.1818, 0.3149, 0.1364, 0.2362, 0.09091, 0.3149, 0.1818, 0.3149, 0.9545, 0.2362, 0.9091, 0.3149, 1.0, 0.3149, 0.9545, 0.2362, 0.8636, 0.2362, 0.9091, 0.3149, 0.8636, 0.2362, 0.8182, 0.3149, 0.9091, 0.3149, 0.7727, 0.2362, 0.7273, 0.3149, 0.8182, 0.3149, 0.7727, 0.2362, 0.6818, 0.2362, 0.7273, 0.3149, 0.6818, 0.2362, 0.6364, 0.3149, 0.7273, 0.3149, 0.5, 0.2362, 0.4091, 0.2362, 0.4545, 0.3149, 0.5, 0.2362, 0.4545, 0.1575, 0.4091, 0.2362, 0.4545, 0.1575, 0.3636, 0.1575, 0.4091, 0.2362, 0.3182, 0.2362, 0.2273, 0.2362, 0.2727, 0.3149, 0.3182, 0.2362, 0.2727, 0.1575, 0.2273, 0.2362, 0.2727, 0.1575, 0.1818, 0.1575, 0.2273, 0.2362, 0.1364, 0.2362, 0.04545, 0.2362, 0.09091, 0.3149, 0.1364, 0.2362, 0.09091, 0.1575, 0.04545, 0.2362, 0.09091, 0.1575, 0.0, 0.1575, 0.04545, 0.2362, 0.8636, 0.2362, 0.7727, 0.2362, 0.8182, 0.3149, 0.8636, 0.2362, 0.8182, 0.1575, 0.7727, 0.2362, 0.8182, 0.1575, 0.7273, 0.1575, 0.7727, 0.2362, 0.6818, 0.2362, 0.5909, 0.2362, 0.6364, 0.3149, 0.6818, 0.2362, 0.6364, 0.1575, 0.5909, 0.2362, 0.6364, 0.1575, 0.5455, 0.1575, 0.5909, 0.2362, 0.5, 0.07873, 0.4545, 0.1575, 0.5455, 0.1575, 0.5, 0.07873, 0.4091, 0.07873, 0.4545, 0.1575, 0.4091, 0.07873, 0.3636, 0.1575, 0.4545, 0.1575, 0.3182, 0.07873, 0.2727, 0.1575, 0.3636, 0.1575, 0.3182, 0.07873, 0.2273, 0.07873, 0.2727, 0.1575, 0.2273, 0.07873, 0.1818, 0.1575, 0.2727, 0.1575, 0.1364, 0.07873, 0.09091, 0.1575, 0.1818, 0.1575, 0.1364, 0.07873, 0.04545, 0.07873, 0.09091, 0.1575, 0.04545, 0.07873, 0.0, 0.1575, 0.09091, 0.1575, 0.6364, 0.1575, 0.5909, 0.07873, 0.5455, 0.1575, 0.6364, 0.1575, 0.6818, 0.07873, 0.5909, 0.07873, 0.6818, 0.07873, 0.6364, 0.0, 0.5909, 0.07873, 0.8636, 0.07873, 0.8182, 0.1575, 0.9091, 0.1575, 0.8636, 0.07873, 0.7727, 0.07873, 0.8182, 0.1575, 0.7727, 0.07873, 0.7273, 0.1575, 0.8182, 0.1575])
me_icosphere_003.materials.append(mat_leaves1)
me_icosphere_003.use_remesh_fix_poles = True
me_icosphere_003.use_remesh_preserve_attributes = False
me_icosphere_003.update()
me_icosphere_004 = bpy.data.meshes.new('Icosphere.004')
me_icosphere_004.from_pydata([(0.0, 0.0, -0.8), (0.5789, -0.4206, -0.3578), (-0.2211, -0.6805, -0.3578), (-0.7155, 0.0, -0.3578), (-0.2211, 0.6805, -0.3578), (0.5789, 0.4206, -0.3578), (0.2211, -0.6805, 0.3578), (-0.5789, -0.4206, 0.3578), (-0.5789, 0.4206, 0.3578), (0.2211, 0.6805, 0.3578), (0.7155, 0.0, 0.3578), (0.0, 0.0, 0.8), (-0.13, -0.4, -0.6805), (0.3403, -0.2472, -0.6805), (0.2103, -0.6472, -0.4206), (0.6805, 0.0, -0.4206), (0.3403, 0.2472, -0.6805), (-0.4206, 0.0, -0.6805), (-0.5506, -0.4, -0.4206), (-0.13, 0.4, -0.6805), (-0.5506, 0.4, -0.4206), (0.2103, 0.6472, -0.4206), (0.7608, -0.2472, 0.0), (0.7608, 0.2472, 0.0), (0.0, -0.8, 0.0), (0.4702, -0.6472, 0.0), (-0.7608, -0.2472, 0.0), (-0.4702, -0.6472, 0.0), (-0.4702, 0.6472, 0.0), (-0.7608, 0.2472, 0.0), (0.4702, 0.6472, 0.0), (0.0, 0.8, 0.0), (0.5506, -0.4, 0.4206), (-0.2103, -0.6472, 0.4206), (-0.6805, 0.0, 0.4206), (-0.2103, 0.6472, 0.4206), (0.5506, 0.4, 0.4206), (0.13, -0.4, 0.6805), (0.4206, 0.0, 0.6805), (-0.3403, -0.2472, 0.6805), (-0.3403, 0.2472, 0.6805), (0.13, 0.4, 0.6805)], [], [(0, 13, 12), (1, 13, 15), (0, 12, 17), (0, 17, 19), (0, 19, 16), (1, 15, 22), (2, 14, 24), (3, 18, 26), (4, 20, 28), (5, 21, 30), (1, 22, 25), (2, 24, 27), (3, 26, 29), (4, 28, 31), (5, 30, 23), (6, 32, 37), (7, 33, 39), (8, 34, 40), (9, 35, 41), (10, 36, 38), (38, 41, 11), (38, 36, 41), (36, 9, 41), (41, 40, 11), (41, 35, 40), (35, 8, 40), (40, 39, 11), (40, 34, 39), (34, 7, 39), (39, 37, 11), (39, 33, 37), (33, 6, 37), (37, 38, 11), (37, 32, 38), (32, 10, 38), (23, 36, 10), (23, 30, 36), (30, 9, 36), (31, 35, 9), (31, 28, 35), (28, 8, 35), (29, 34, 8), (29, 26, 34), (26, 7, 34), (27, 33, 7), (27, 24, 33), (24, 6, 33), (25, 32, 6), (25, 22, 32), (22, 10, 32), (30, 31, 9), (30, 21, 31), (21, 4, 31), (28, 29, 8), (28, 20, 29), (20, 3, 29), (26, 27, 7), (26, 18, 27), (18, 2, 27), (24, 25, 6), (24, 14, 25), (14, 1, 25), (22, 23, 10), (22, 15, 23), (15, 5, 23), (16, 21, 5), (16, 19, 21), (19, 4, 21), (19, 20, 4), (19, 17, 20), (17, 3, 20), (17, 18, 3), (17, 12, 18), (12, 2, 18), (15, 16, 5), (15, 13, 16), (13, 0, 16), (12, 14, 2), (12, 13, 14), (13, 1, 14)])
_uv = me_icosphere_004.uv_layers.new(name='Icosphere_004-mesh-map-0')
_uv.uv.foreach_set('vector', [0.8182, 0.0, 0.7727, 0.07873, 0.8636, 0.07873, 0.7273, 0.1575, 0.6818, 0.07873, 0.6364, 0.1575, 0.09091, 0.0, 0.04545, 0.07873, 0.1364, 0.07873, 0.2727, 0.0, 0.2273, 0.07873, 0.3182, 0.07873, 0.4545, 0.0, 0.4091, 0.07873, 0.5, 0.07873, 0.7273, 0.1575, 0.6364, 0.1575, 0.6818, 0.2362, 0.9091, 0.1575, 0.8182, 0.1575, 0.8636, 0.2362, 0.1818, 0.1575, 0.09091, 0.1575, 0.1364, 0.2362, 0.3636, 0.1575, 0.2727, 0.1575, 0.3182, 0.2362, 0.5455, 0.1575, 0.4545, 0.1575, 0.5, 0.2362, 0.7273, 0.1575, 0.6818, 0.2362, 0.7727, 0.2362, 0.9091, 0.1575, 0.8636, 0.2362, 0.9545, 0.2362, 0.1818, 0.1575, 0.1364, 0.2362, 0.2273, 0.2362, 0.3636, 0.1575, 0.3182, 0.2362, 0.4091, 0.2362, 0.5455, 0.1575, 0.5, 0.2362, 0.5909, 0.2362, 0.8182, 0.3149, 0.7273, 0.3149, 0.7727, 0.3937, 1.0, 0.3149, 0.9091, 0.3149, 0.9545, 0.3937, 0.2727, 0.3149, 0.1818, 0.3149, 0.2273, 0.3937, 0.4545, 0.3149, 0.3636, 0.3149, 0.4091, 0.3937, 0.6364, 0.3149, 0.5455, 0.3149, 0.5909, 0.3937, 0.5909, 0.3937, 0.5, 0.3937, 0.5455, 0.4724, 0.5909, 0.3937, 0.5455, 0.3149, 0.5, 0.3937, 0.5455, 0.3149, 0.4545, 0.3149, 0.5, 0.3937, 0.4091, 0.3937, 0.3182, 0.3937, 0.3636, 0.4724, 0.4091, 0.3937, 0.3636, 0.3149, 0.3182, 0.3937, 0.3636, 0.3149, 0.2727, 0.3149, 0.3182, 0.3937, 0.2273, 0.3937, 0.1364, 0.3937, 0.1818, 0.4724, 0.2273, 0.3937, 0.1818, 0.3149, 0.1364, 0.3937, 0.1818, 0.3149, 0.09091, 0.3149, 0.1364, 0.3937, 0.9545, 0.3937, 0.8636, 0.3937, 0.9091, 0.4724, 0.9545, 0.3937, 0.9091, 0.3149, 0.8636, 0.3937, 0.9091, 0.3149, 0.8182, 0.3149, 0.8636, 0.3937, 0.7727, 0.3937, 0.6818, 0.3937, 0.7273, 0.4724, 0.7727, 0.3937, 0.7273, 0.3149, 0.6818, 0.3937, 0.7273, 0.3149, 0.6364, 0.3149, 0.6818, 0.3937, 0.5909, 0.2362, 0.5455, 0.3149, 0.6364, 0.3149, 0.5909, 0.2362, 0.5, 0.2362, 0.5455, 0.3149, 0.5, 0.2362, 0.4545, 0.3149, 0.5455, 0.3149, 0.4091, 0.2362, 0.3636, 0.3149, 0.4545, 0.3149, 0.4091, 0.2362, 0.3182, 0.2362, 0.3636, 0.3149, 0.3182, 0.2362, 0.2727, 0.3149, 0.3636, 0.3149, 0.2273, 0.2362, 0.1818, 0.3149, 0.2727, 0.3149, 0.2273, 0.2362, 0.1364, 0.2362, 0.1818, 0.3149, 0.1364, 0.2362, 0.09091, 0.3149, 0.1818, 0.3149, 0.9545, 0.2362, 0.9091, 0.3149, 1.0, 0.3149, 0.9545, 0.2362, 0.8636, 0.2362, 0.9091, 0.3149, 0.8636, 0.2362, 0.8182, 0.3149, 0.9091, 0.3149, 0.7727, 0.2362, 0.7273, 0.3149, 0.8182, 0.3149, 0.7727, 0.2362, 0.6818, 0.2362, 0.7273, 0.3149, 0.6818, 0.2362, 0.6364, 0.3149, 0.7273, 0.3149, 0.5, 0.2362, 0.4091, 0.2362, 0.4545, 0.3149, 0.5, 0.2362, 0.4545, 0.1575, 0.4091, 0.2362, 0.4545, 0.1575, 0.3636, 0.1575, 0.4091, 0.2362, 0.3182, 0.2362, 0.2273, 0.2362, 0.2727, 0.3149, 0.3182, 0.2362, 0.2727, 0.1575, 0.2273, 0.2362, 0.2727, 0.1575, 0.1818, 0.1575, 0.2273, 0.2362, 0.1364, 0.2362, 0.04545, 0.2362, 0.09091, 0.3149, 0.1364, 0.2362, 0.09091, 0.1575, 0.04545, 0.2362, 0.09091, 0.1575, 0.0, 0.1575, 0.04545, 0.2362, 0.8636, 0.2362, 0.7727, 0.2362, 0.8182, 0.3149, 0.8636, 0.2362, 0.8182, 0.1575, 0.7727, 0.2362, 0.8182, 0.1575, 0.7273, 0.1575, 0.7727, 0.2362, 0.6818, 0.2362, 0.5909, 0.2362, 0.6364, 0.3149, 0.6818, 0.2362, 0.6364, 0.1575, 0.5909, 0.2362, 0.6364, 0.1575, 0.5455, 0.1575, 0.5909, 0.2362, 0.5, 0.07873, 0.4545, 0.1575, 0.5455, 0.1575, 0.5, 0.07873, 0.4091, 0.07873, 0.4545, 0.1575, 0.4091, 0.07873, 0.3636, 0.1575, 0.4545, 0.1575, 0.3182, 0.07873, 0.2727, 0.1575, 0.3636, 0.1575, 0.3182, 0.07873, 0.2273, 0.07873, 0.2727, 0.1575, 0.2273, 0.07873, 0.1818, 0.1575, 0.2727, 0.1575, 0.1364, 0.07873, 0.09091, 0.1575, 0.1818, 0.1575, 0.1364, 0.07873, 0.04545, 0.07873, 0.09091, 0.1575, 0.04545, 0.07873, 0.0, 0.1575, 0.09091, 0.1575, 0.6364, 0.1575, 0.5909, 0.07873, 0.5455, 0.1575, 0.6364, 0.1575, 0.6818, 0.07873, 0.5909, 0.07873, 0.6818, 0.07873, 0.6364, 0.0, 0.5909, 0.07873, 0.8636, 0.07873, 0.8182, 0.1575, 0.9091, 0.1575, 0.8636, 0.07873, 0.7727, 0.07873, 0.8182, 0.1575, 0.7727, 0.07873, 0.7273, 0.1575, 0.8182, 0.1575])
me_icosphere_004.materials.append(mat_leaves1)
me_icosphere_004.use_remesh_fix_poles = True
me_icosphere_004.use_remesh_preserve_attributes = False
me_icosphere_004.update()
me_icosphere_005 = bpy.data.meshes.new('Icosphere.005')
me_icosphere_005.from_pydata([(0.0, 0.0, -0.8), (0.5789, -0.4206, -0.3578), (-0.2211, -0.6805, -0.3578), (-0.7155, 0.0, -0.3578), (-0.2211, 0.6805, -0.3578), (0.5789, 0.4206, -0.3578), (0.2211, -0.6805, 0.3578), (-0.5789, -0.4206, 0.3578), (-0.5789, 0.4206, 0.3578), (0.2211, 0.6805, 0.3578), (0.7155, 0.0, 0.3578), (0.0, 0.0, 0.8), (-0.13, -0.4, -0.6805), (0.3403, -0.2472, -0.6805), (0.2103, -0.6472, -0.4206), (0.6805, 0.0, -0.4206), (0.3403, 0.2472, -0.6805), (-0.4206, 0.0, -0.6805), (-0.5506, -0.4, -0.4206), (-0.13, 0.4, -0.6805), (-0.5506, 0.4, -0.4206), (0.2103, 0.6472, -0.4206), (0.7608, -0.2472, 0.0), (0.7608, 0.2472, 0.0), (0.0, -0.8, 0.0), (0.4702, -0.6472, 0.0), (-0.7608, -0.2472, 0.0), (-0.4702, -0.6472, 0.0), (-0.4702, 0.6472, 0.0), (-0.7608, 0.2472, 0.0), (0.4702, 0.6472, 0.0), (0.0, 0.8, 0.0), (0.5506, -0.4, 0.4206), (-0.2103, -0.6472, 0.4206), (-0.6805, 0.0, 0.4206), (-0.2103, 0.6472, 0.4206), (0.5506, 0.4, 0.4206), (0.13, -0.4, 0.6805), (0.4206, 0.0, 0.6805), (-0.3403, -0.2472, 0.6805), (-0.3403, 0.2472, 0.6805), (0.13, 0.4, 0.6805)], [], [(0, 13, 12), (1, 13, 15), (0, 12, 17), (0, 17, 19), (0, 19, 16), (1, 15, 22), (2, 14, 24), (3, 18, 26), (4, 20, 28), (5, 21, 30), (1, 22, 25), (2, 24, 27), (3, 26, 29), (4, 28, 31), (5, 30, 23), (6, 32, 37), (7, 33, 39), (8, 34, 40), (9, 35, 41), (10, 36, 38), (38, 41, 11), (38, 36, 41), (36, 9, 41), (41, 40, 11), (41, 35, 40), (35, 8, 40), (40, 39, 11), (40, 34, 39), (34, 7, 39), (39, 37, 11), (39, 33, 37), (33, 6, 37), (37, 38, 11), (37, 32, 38), (32, 10, 38), (23, 36, 10), (23, 30, 36), (30, 9, 36), (31, 35, 9), (31, 28, 35), (28, 8, 35), (29, 34, 8), (29, 26, 34), (26, 7, 34), (27, 33, 7), (27, 24, 33), (24, 6, 33), (25, 32, 6), (25, 22, 32), (22, 10, 32), (30, 31, 9), (30, 21, 31), (21, 4, 31), (28, 29, 8), (28, 20, 29), (20, 3, 29), (26, 27, 7), (26, 18, 27), (18, 2, 27), (24, 25, 6), (24, 14, 25), (14, 1, 25), (22, 23, 10), (22, 15, 23), (15, 5, 23), (16, 21, 5), (16, 19, 21), (19, 4, 21), (19, 20, 4), (19, 17, 20), (17, 3, 20), (17, 18, 3), (17, 12, 18), (12, 2, 18), (15, 16, 5), (15, 13, 16), (13, 0, 16), (12, 14, 2), (12, 13, 14), (13, 1, 14)])
_uv = me_icosphere_005.uv_layers.new(name='Icosphere_005-mesh-map-0')
_uv.uv.foreach_set('vector', [0.8182, 0.0, 0.7727, 0.07873, 0.8636, 0.07873, 0.7273, 0.1575, 0.6818, 0.07873, 0.6364, 0.1575, 0.09091, 0.0, 0.04545, 0.07873, 0.1364, 0.07873, 0.2727, 0.0, 0.2273, 0.07873, 0.3182, 0.07873, 0.4545, 0.0, 0.4091, 0.07873, 0.5, 0.07873, 0.7273, 0.1575, 0.6364, 0.1575, 0.6818, 0.2362, 0.9091, 0.1575, 0.8182, 0.1575, 0.8636, 0.2362, 0.1818, 0.1575, 0.09091, 0.1575, 0.1364, 0.2362, 0.3636, 0.1575, 0.2727, 0.1575, 0.3182, 0.2362, 0.5455, 0.1575, 0.4545, 0.1575, 0.5, 0.2362, 0.7273, 0.1575, 0.6818, 0.2362, 0.7727, 0.2362, 0.9091, 0.1575, 0.8636, 0.2362, 0.9545, 0.2362, 0.1818, 0.1575, 0.1364, 0.2362, 0.2273, 0.2362, 0.3636, 0.1575, 0.3182, 0.2362, 0.4091, 0.2362, 0.5455, 0.1575, 0.5, 0.2362, 0.5909, 0.2362, 0.8182, 0.3149, 0.7273, 0.3149, 0.7727, 0.3937, 1.0, 0.3149, 0.9091, 0.3149, 0.9545, 0.3937, 0.2727, 0.3149, 0.1818, 0.3149, 0.2273, 0.3937, 0.4545, 0.3149, 0.3636, 0.3149, 0.4091, 0.3937, 0.6364, 0.3149, 0.5455, 0.3149, 0.5909, 0.3937, 0.5909, 0.3937, 0.5, 0.3937, 0.5455, 0.4724, 0.5909, 0.3937, 0.5455, 0.3149, 0.5, 0.3937, 0.5455, 0.3149, 0.4545, 0.3149, 0.5, 0.3937, 0.4091, 0.3937, 0.3182, 0.3937, 0.3636, 0.4724, 0.4091, 0.3937, 0.3636, 0.3149, 0.3182, 0.3937, 0.3636, 0.3149, 0.2727, 0.3149, 0.3182, 0.3937, 0.2273, 0.3937, 0.1364, 0.3937, 0.1818, 0.4724, 0.2273, 0.3937, 0.1818, 0.3149, 0.1364, 0.3937, 0.1818, 0.3149, 0.09091, 0.3149, 0.1364, 0.3937, 0.9545, 0.3937, 0.8636, 0.3937, 0.9091, 0.4724, 0.9545, 0.3937, 0.9091, 0.3149, 0.8636, 0.3937, 0.9091, 0.3149, 0.8182, 0.3149, 0.8636, 0.3937, 0.7727, 0.3937, 0.6818, 0.3937, 0.7273, 0.4724, 0.7727, 0.3937, 0.7273, 0.3149, 0.6818, 0.3937, 0.7273, 0.3149, 0.6364, 0.3149, 0.6818, 0.3937, 0.5909, 0.2362, 0.5455, 0.3149, 0.6364, 0.3149, 0.5909, 0.2362, 0.5, 0.2362, 0.5455, 0.3149, 0.5, 0.2362, 0.4545, 0.3149, 0.5455, 0.3149, 0.4091, 0.2362, 0.3636, 0.3149, 0.4545, 0.3149, 0.4091, 0.2362, 0.3182, 0.2362, 0.3636, 0.3149, 0.3182, 0.2362, 0.2727, 0.3149, 0.3636, 0.3149, 0.2273, 0.2362, 0.1818, 0.3149, 0.2727, 0.3149, 0.2273, 0.2362, 0.1364, 0.2362, 0.1818, 0.3149, 0.1364, 0.2362, 0.09091, 0.3149, 0.1818, 0.3149, 0.9545, 0.2362, 0.9091, 0.3149, 1.0, 0.3149, 0.9545, 0.2362, 0.8636, 0.2362, 0.9091, 0.3149, 0.8636, 0.2362, 0.8182, 0.3149, 0.9091, 0.3149, 0.7727, 0.2362, 0.7273, 0.3149, 0.8182, 0.3149, 0.7727, 0.2362, 0.6818, 0.2362, 0.7273, 0.3149, 0.6818, 0.2362, 0.6364, 0.3149, 0.7273, 0.3149, 0.5, 0.2362, 0.4091, 0.2362, 0.4545, 0.3149, 0.5, 0.2362, 0.4545, 0.1575, 0.4091, 0.2362, 0.4545, 0.1575, 0.3636, 0.1575, 0.4091, 0.2362, 0.3182, 0.2362, 0.2273, 0.2362, 0.2727, 0.3149, 0.3182, 0.2362, 0.2727, 0.1575, 0.2273, 0.2362, 0.2727, 0.1575, 0.1818, 0.1575, 0.2273, 0.2362, 0.1364, 0.2362, 0.04545, 0.2362, 0.09091, 0.3149, 0.1364, 0.2362, 0.09091, 0.1575, 0.04545, 0.2362, 0.09091, 0.1575, 0.0, 0.1575, 0.04545, 0.2362, 0.8636, 0.2362, 0.7727, 0.2362, 0.8182, 0.3149, 0.8636, 0.2362, 0.8182, 0.1575, 0.7727, 0.2362, 0.8182, 0.1575, 0.7273, 0.1575, 0.7727, 0.2362, 0.6818, 0.2362, 0.5909, 0.2362, 0.6364, 0.3149, 0.6818, 0.2362, 0.6364, 0.1575, 0.5909, 0.2362, 0.6364, 0.1575, 0.5455, 0.1575, 0.5909, 0.2362, 0.5, 0.07873, 0.4545, 0.1575, 0.5455, 0.1575, 0.5, 0.07873, 0.4091, 0.07873, 0.4545, 0.1575, 0.4091, 0.07873, 0.3636, 0.1575, 0.4545, 0.1575, 0.3182, 0.07873, 0.2727, 0.1575, 0.3636, 0.1575, 0.3182, 0.07873, 0.2273, 0.07873, 0.2727, 0.1575, 0.2273, 0.07873, 0.1818, 0.1575, 0.2727, 0.1575, 0.1364, 0.07873, 0.09091, 0.1575, 0.1818, 0.1575, 0.1364, 0.07873, 0.04545, 0.07873, 0.09091, 0.1575, 0.04545, 0.07873, 0.0, 0.1575, 0.09091, 0.1575, 0.6364, 0.1575, 0.5909, 0.07873, 0.5455, 0.1575, 0.6364, 0.1575, 0.6818, 0.07873, 0.5909, 0.07873, 0.6818, 0.07873, 0.6364, 0.0, 0.5909, 0.07873, 0.8636, 0.07873, 0.8182, 0.1575, 0.9091, 0.1575, 0.8636, 0.07873, 0.7727, 0.07873, 0.8182, 0.1575, 0.7727, 0.07873, 0.7273, 0.1575, 0.8182, 0.1575])
me_icosphere_005.materials.append(mat_leaves1)
me_icosphere_005.use_remesh_fix_poles = True
me_icosphere_005.use_remesh_preserve_attributes = False
me_icosphere_005.update()
me_icosphere_006 = bpy.data.meshes.new('Icosphere.006')
me_icosphere_006.from_pydata([(0.0, 0.0, -0.8), (0.5789, -0.4206, -0.3578), (-0.2211, -0.6805, -0.3578), (-0.7155, 0.0, -0.3578), (-0.2211, 0.6805, -0.3578), (0.5789, 0.4206, -0.3578), (0.2211, -0.6805, 0.3578), (-0.5789, -0.4206, 0.3578), (-0.5789, 0.4206, 0.3578), (0.2211, 0.6805, 0.3578), (0.7155, 0.0, 0.3578), (0.0, 0.0, 0.8), (-0.13, -0.4, -0.6805), (0.3403, -0.2472, -0.6805), (0.2103, -0.6472, -0.4206), (0.6805, 0.0, -0.4206), (0.3403, 0.2472, -0.6805), (-0.4206, 0.0, -0.6805), (-0.5506, -0.4, -0.4206), (-0.13, 0.4, -0.6805), (-0.5506, 0.4, -0.4206), (0.2103, 0.6472, -0.4206), (0.7608, -0.2472, 0.0), (0.7608, 0.2472, 0.0), (0.0, -0.8, 0.0), (0.4702, -0.6472, 0.0), (-0.7608, -0.2472, 0.0), (-0.4702, -0.6472, 0.0), (-0.4702, 0.6472, 0.0), (-0.7608, 0.2472, 0.0), (0.4702, 0.6472, 0.0), (0.0, 0.8, 0.0), (0.5506, -0.4, 0.4206), (-0.2103, -0.6472, 0.4206), (-0.6805, 0.0, 0.4206), (-0.2103, 0.6472, 0.4206), (0.5506, 0.4, 0.4206), (0.13, -0.4, 0.6805), (0.4206, 0.0, 0.6805), (-0.3403, -0.2472, 0.6805), (-0.3403, 0.2472, 0.6805), (0.13, 0.4, 0.6805)], [], [(0, 13, 12), (1, 13, 15), (0, 12, 17), (0, 17, 19), (0, 19, 16), (1, 15, 22), (2, 14, 24), (3, 18, 26), (4, 20, 28), (5, 21, 30), (1, 22, 25), (2, 24, 27), (3, 26, 29), (4, 28, 31), (5, 30, 23), (6, 32, 37), (7, 33, 39), (8, 34, 40), (9, 35, 41), (10, 36, 38), (38, 41, 11), (38, 36, 41), (36, 9, 41), (41, 40, 11), (41, 35, 40), (35, 8, 40), (40, 39, 11), (40, 34, 39), (34, 7, 39), (39, 37, 11), (39, 33, 37), (33, 6, 37), (37, 38, 11), (37, 32, 38), (32, 10, 38), (23, 36, 10), (23, 30, 36), (30, 9, 36), (31, 35, 9), (31, 28, 35), (28, 8, 35), (29, 34, 8), (29, 26, 34), (26, 7, 34), (27, 33, 7), (27, 24, 33), (24, 6, 33), (25, 32, 6), (25, 22, 32), (22, 10, 32), (30, 31, 9), (30, 21, 31), (21, 4, 31), (28, 29, 8), (28, 20, 29), (20, 3, 29), (26, 27, 7), (26, 18, 27), (18, 2, 27), (24, 25, 6), (24, 14, 25), (14, 1, 25), (22, 23, 10), (22, 15, 23), (15, 5, 23), (16, 21, 5), (16, 19, 21), (19, 4, 21), (19, 20, 4), (19, 17, 20), (17, 3, 20), (17, 18, 3), (17, 12, 18), (12, 2, 18), (15, 16, 5), (15, 13, 16), (13, 0, 16), (12, 14, 2), (12, 13, 14), (13, 1, 14)])
_uv = me_icosphere_006.uv_layers.new(name='Icosphere_006-mesh-map-0')
_uv.uv.foreach_set('vector', [0.8182, 0.0, 0.7727, 0.07873, 0.8636, 0.07873, 0.7273, 0.1575, 0.6818, 0.07873, 0.6364, 0.1575, 0.09091, 0.0, 0.04545, 0.07873, 0.1364, 0.07873, 0.2727, 0.0, 0.2273, 0.07873, 0.3182, 0.07873, 0.4545, 0.0, 0.4091, 0.07873, 0.5, 0.07873, 0.7273, 0.1575, 0.6364, 0.1575, 0.6818, 0.2362, 0.9091, 0.1575, 0.8182, 0.1575, 0.8636, 0.2362, 0.1818, 0.1575, 0.09091, 0.1575, 0.1364, 0.2362, 0.3636, 0.1575, 0.2727, 0.1575, 0.3182, 0.2362, 0.5455, 0.1575, 0.4545, 0.1575, 0.5, 0.2362, 0.7273, 0.1575, 0.6818, 0.2362, 0.7727, 0.2362, 0.9091, 0.1575, 0.8636, 0.2362, 0.9545, 0.2362, 0.1818, 0.1575, 0.1364, 0.2362, 0.2273, 0.2362, 0.3636, 0.1575, 0.3182, 0.2362, 0.4091, 0.2362, 0.5455, 0.1575, 0.5, 0.2362, 0.5909, 0.2362, 0.8182, 0.3149, 0.7273, 0.3149, 0.7727, 0.3937, 1.0, 0.3149, 0.9091, 0.3149, 0.9545, 0.3937, 0.2727, 0.3149, 0.1818, 0.3149, 0.2273, 0.3937, 0.4545, 0.3149, 0.3636, 0.3149, 0.4091, 0.3937, 0.6364, 0.3149, 0.5455, 0.3149, 0.5909, 0.3937, 0.5909, 0.3937, 0.5, 0.3937, 0.5455, 0.4724, 0.5909, 0.3937, 0.5455, 0.3149, 0.5, 0.3937, 0.5455, 0.3149, 0.4545, 0.3149, 0.5, 0.3937, 0.4091, 0.3937, 0.3182, 0.3937, 0.3636, 0.4724, 0.4091, 0.3937, 0.3636, 0.3149, 0.3182, 0.3937, 0.3636, 0.3149, 0.2727, 0.3149, 0.3182, 0.3937, 0.2273, 0.3937, 0.1364, 0.3937, 0.1818, 0.4724, 0.2273, 0.3937, 0.1818, 0.3149, 0.1364, 0.3937, 0.1818, 0.3149, 0.09091, 0.3149, 0.1364, 0.3937, 0.9545, 0.3937, 0.8636, 0.3937, 0.9091, 0.4724, 0.9545, 0.3937, 0.9091, 0.3149, 0.8636, 0.3937, 0.9091, 0.3149, 0.8182, 0.3149, 0.8636, 0.3937, 0.7727, 0.3937, 0.6818, 0.3937, 0.7273, 0.4724, 0.7727, 0.3937, 0.7273, 0.3149, 0.6818, 0.3937, 0.7273, 0.3149, 0.6364, 0.3149, 0.6818, 0.3937, 0.5909, 0.2362, 0.5455, 0.3149, 0.6364, 0.3149, 0.5909, 0.2362, 0.5, 0.2362, 0.5455, 0.3149, 0.5, 0.2362, 0.4545, 0.3149, 0.5455, 0.3149, 0.4091, 0.2362, 0.3636, 0.3149, 0.4545, 0.3149, 0.4091, 0.2362, 0.3182, 0.2362, 0.3636, 0.3149, 0.3182, 0.2362, 0.2727, 0.3149, 0.3636, 0.3149, 0.2273, 0.2362, 0.1818, 0.3149, 0.2727, 0.3149, 0.2273, 0.2362, 0.1364, 0.2362, 0.1818, 0.3149, 0.1364, 0.2362, 0.09091, 0.3149, 0.1818, 0.3149, 0.9545, 0.2362, 0.9091, 0.3149, 1.0, 0.3149, 0.9545, 0.2362, 0.8636, 0.2362, 0.9091, 0.3149, 0.8636, 0.2362, 0.8182, 0.3149, 0.9091, 0.3149, 0.7727, 0.2362, 0.7273, 0.3149, 0.8182, 0.3149, 0.7727, 0.2362, 0.6818, 0.2362, 0.7273, 0.3149, 0.6818, 0.2362, 0.6364, 0.3149, 0.7273, 0.3149, 0.5, 0.2362, 0.4091, 0.2362, 0.4545, 0.3149, 0.5, 0.2362, 0.4545, 0.1575, 0.4091, 0.2362, 0.4545, 0.1575, 0.3636, 0.1575, 0.4091, 0.2362, 0.3182, 0.2362, 0.2273, 0.2362, 0.2727, 0.3149, 0.3182, 0.2362, 0.2727, 0.1575, 0.2273, 0.2362, 0.2727, 0.1575, 0.1818, 0.1575, 0.2273, 0.2362, 0.1364, 0.2362, 0.04545, 0.2362, 0.09091, 0.3149, 0.1364, 0.2362, 0.09091, 0.1575, 0.04545, 0.2362, 0.09091, 0.1575, 0.0, 0.1575, 0.04545, 0.2362, 0.8636, 0.2362, 0.7727, 0.2362, 0.8182, 0.3149, 0.8636, 0.2362, 0.8182, 0.1575, 0.7727, 0.2362, 0.8182, 0.1575, 0.7273, 0.1575, 0.7727, 0.2362, 0.6818, 0.2362, 0.5909, 0.2362, 0.6364, 0.3149, 0.6818, 0.2362, 0.6364, 0.1575, 0.5909, 0.2362, 0.6364, 0.1575, 0.5455, 0.1575, 0.5909, 0.2362, 0.5, 0.07873, 0.4545, 0.1575, 0.5455, 0.1575, 0.5, 0.07873, 0.4091, 0.07873, 0.4545, 0.1575, 0.4091, 0.07873, 0.3636, 0.1575, 0.4545, 0.1575, 0.3182, 0.07873, 0.2727, 0.1575, 0.3636, 0.1575, 0.3182, 0.07873, 0.2273, 0.07873, 0.2727, 0.1575, 0.2273, 0.07873, 0.1818, 0.1575, 0.2727, 0.1575, 0.1364, 0.07873, 0.09091, 0.1575, 0.1818, 0.1575, 0.1364, 0.07873, 0.04545, 0.07873, 0.09091, 0.1575, 0.04545, 0.07873, 0.0, 0.1575, 0.09091, 0.1575, 0.6364, 0.1575, 0.5909, 0.07873, 0.5455, 0.1575, 0.6364, 0.1575, 0.6818, 0.07873, 0.5909, 0.07873, 0.6818, 0.07873, 0.6364, 0.0, 0.5909, 0.07873, 0.8636, 0.07873, 0.8182, 0.1575, 0.9091, 0.1575, 0.8636, 0.07873, 0.7727, 0.07873, 0.8182, 0.1575, 0.7727, 0.07873, 0.7273, 0.1575, 0.8182, 0.1575])
me_icosphere_006.materials.append(mat_leaves1)
me_icosphere_006.use_remesh_fix_poles = True
me_icosphere_006.use_remesh_preserve_attributes = False
me_icosphere_006.update()
me_icosphere_007 = bpy.data.meshes.new('Icosphere.007')
me_icosphere_007.from_pydata([(0.0, 0.0, -0.8), (0.5789, -0.4206, -0.3578), (-0.2211, -0.6805, -0.3578), (-0.7155, 0.0, -0.3578), (-0.2211, 0.6805, -0.3578), (0.5789, 0.4206, -0.3578), (0.2211, -0.6805, 0.3578), (-0.5789, -0.4206, 0.3578), (-0.5789, 0.4206, 0.3578), (0.2211, 0.6805, 0.3578), (0.7155, 0.0, 0.3578), (0.0, 0.0, 0.8), (-0.13, -0.4, -0.6805), (0.3403, -0.2472, -0.6805), (0.2103, -0.6472, -0.4206), (0.6805, 0.0, -0.4206), (0.3403, 0.2472, -0.6805), (-0.4206, 0.0, -0.6805), (-0.5506, -0.4, -0.4206), (-0.13, 0.4, -0.6805), (-0.5506, 0.4, -0.4206), (0.2103, 0.6472, -0.4206), (0.7608, -0.2472, 0.0), (0.7608, 0.2472, 0.0), (0.0, -0.8, 0.0), (0.4702, -0.6472, 0.0), (-0.7608, -0.2472, 0.0), (-0.4702, -0.6472, 0.0), (-0.4702, 0.6472, 0.0), (-0.7608, 0.2472, 0.0), (0.4702, 0.6472, 0.0), (0.0, 0.8, 0.0), (0.5506, -0.4, 0.4206), (-0.2103, -0.6472, 0.4206), (-0.6805, 0.0, 0.4206), (-0.2103, 0.6472, 0.4206), (0.5506, 0.4, 0.4206), (0.13, -0.4, 0.6805), (0.4206, 0.0, 0.6805), (-0.3403, -0.2472, 0.6805), (-0.3403, 0.2472, 0.6805), (0.13, 0.4, 0.6805)], [], [(0, 13, 12), (1, 13, 15), (0, 12, 17), (0, 17, 19), (0, 19, 16), (1, 15, 22), (2, 14, 24), (3, 18, 26), (4, 20, 28), (5, 21, 30), (1, 22, 25), (2, 24, 27), (3, 26, 29), (4, 28, 31), (5, 30, 23), (6, 32, 37), (7, 33, 39), (8, 34, 40), (9, 35, 41), (10, 36, 38), (38, 41, 11), (38, 36, 41), (36, 9, 41), (41, 40, 11), (41, 35, 40), (35, 8, 40), (40, 39, 11), (40, 34, 39), (34, 7, 39), (39, 37, 11), (39, 33, 37), (33, 6, 37), (37, 38, 11), (37, 32, 38), (32, 10, 38), (23, 36, 10), (23, 30, 36), (30, 9, 36), (31, 35, 9), (31, 28, 35), (28, 8, 35), (29, 34, 8), (29, 26, 34), (26, 7, 34), (27, 33, 7), (27, 24, 33), (24, 6, 33), (25, 32, 6), (25, 22, 32), (22, 10, 32), (30, 31, 9), (30, 21, 31), (21, 4, 31), (28, 29, 8), (28, 20, 29), (20, 3, 29), (26, 27, 7), (26, 18, 27), (18, 2, 27), (24, 25, 6), (24, 14, 25), (14, 1, 25), (22, 23, 10), (22, 15, 23), (15, 5, 23), (16, 21, 5), (16, 19, 21), (19, 4, 21), (19, 20, 4), (19, 17, 20), (17, 3, 20), (17, 18, 3), (17, 12, 18), (12, 2, 18), (15, 16, 5), (15, 13, 16), (13, 0, 16), (12, 14, 2), (12, 13, 14), (13, 1, 14)])
_uv = me_icosphere_007.uv_layers.new(name='Icosphere_007-mesh-map-0')
_uv.uv.foreach_set('vector', [0.8182, 0.0, 0.7727, 0.07873, 0.8636, 0.07873, 0.7273, 0.1575, 0.6818, 0.07873, 0.6364, 0.1575, 0.09091, 0.0, 0.04545, 0.07873, 0.1364, 0.07873, 0.2727, 0.0, 0.2273, 0.07873, 0.3182, 0.07873, 0.4545, 0.0, 0.4091, 0.07873, 0.5, 0.07873, 0.7273, 0.1575, 0.6364, 0.1575, 0.6818, 0.2362, 0.9091, 0.1575, 0.8182, 0.1575, 0.8636, 0.2362, 0.1818, 0.1575, 0.09091, 0.1575, 0.1364, 0.2362, 0.3636, 0.1575, 0.2727, 0.1575, 0.3182, 0.2362, 0.5455, 0.1575, 0.4545, 0.1575, 0.5, 0.2362, 0.7273, 0.1575, 0.6818, 0.2362, 0.7727, 0.2362, 0.9091, 0.1575, 0.8636, 0.2362, 0.9545, 0.2362, 0.1818, 0.1575, 0.1364, 0.2362, 0.2273, 0.2362, 0.3636, 0.1575, 0.3182, 0.2362, 0.4091, 0.2362, 0.5455, 0.1575, 0.5, 0.2362, 0.5909, 0.2362, 0.8182, 0.3149, 0.7273, 0.3149, 0.7727, 0.3937, 1.0, 0.3149, 0.9091, 0.3149, 0.9545, 0.3937, 0.2727, 0.3149, 0.1818, 0.3149, 0.2273, 0.3937, 0.4545, 0.3149, 0.3636, 0.3149, 0.4091, 0.3937, 0.6364, 0.3149, 0.5455, 0.3149, 0.5909, 0.3937, 0.5909, 0.3937, 0.5, 0.3937, 0.5455, 0.4724, 0.5909, 0.3937, 0.5455, 0.3149, 0.5, 0.3937, 0.5455, 0.3149, 0.4545, 0.3149, 0.5, 0.3937, 0.4091, 0.3937, 0.3182, 0.3937, 0.3636, 0.4724, 0.4091, 0.3937, 0.3636, 0.3149, 0.3182, 0.3937, 0.3636, 0.3149, 0.2727, 0.3149, 0.3182, 0.3937, 0.2273, 0.3937, 0.1364, 0.3937, 0.1818, 0.4724, 0.2273, 0.3937, 0.1818, 0.3149, 0.1364, 0.3937, 0.1818, 0.3149, 0.09091, 0.3149, 0.1364, 0.3937, 0.9545, 0.3937, 0.8636, 0.3937, 0.9091, 0.4724, 0.9545, 0.3937, 0.9091, 0.3149, 0.8636, 0.3937, 0.9091, 0.3149, 0.8182, 0.3149, 0.8636, 0.3937, 0.7727, 0.3937, 0.6818, 0.3937, 0.7273, 0.4724, 0.7727, 0.3937, 0.7273, 0.3149, 0.6818, 0.3937, 0.7273, 0.3149, 0.6364, 0.3149, 0.6818, 0.3937, 0.5909, 0.2362, 0.5455, 0.3149, 0.6364, 0.3149, 0.5909, 0.2362, 0.5, 0.2362, 0.5455, 0.3149, 0.5, 0.2362, 0.4545, 0.3149, 0.5455, 0.3149, 0.4091, 0.2362, 0.3636, 0.3149, 0.4545, 0.3149, 0.4091, 0.2362, 0.3182, 0.2362, 0.3636, 0.3149, 0.3182, 0.2362, 0.2727, 0.3149, 0.3636, 0.3149, 0.2273, 0.2362, 0.1818, 0.3149, 0.2727, 0.3149, 0.2273, 0.2362, 0.1364, 0.2362, 0.1818, 0.3149, 0.1364, 0.2362, 0.09091, 0.3149, 0.1818, 0.3149, 0.9545, 0.2362, 0.9091, 0.3149, 1.0, 0.3149, 0.9545, 0.2362, 0.8636, 0.2362, 0.9091, 0.3149, 0.8636, 0.2362, 0.8182, 0.3149, 0.9091, 0.3149, 0.7727, 0.2362, 0.7273, 0.3149, 0.8182, 0.3149, 0.7727, 0.2362, 0.6818, 0.2362, 0.7273, 0.3149, 0.6818, 0.2362, 0.6364, 0.3149, 0.7273, 0.3149, 0.5, 0.2362, 0.4091, 0.2362, 0.4545, 0.3149, 0.5, 0.2362, 0.4545, 0.1575, 0.4091, 0.2362, 0.4545, 0.1575, 0.3636, 0.1575, 0.4091, 0.2362, 0.3182, 0.2362, 0.2273, 0.2362, 0.2727, 0.3149, 0.3182, 0.2362, 0.2727, 0.1575, 0.2273, 0.2362, 0.2727, 0.1575, 0.1818, 0.1575, 0.2273, 0.2362, 0.1364, 0.2362, 0.04545, 0.2362, 0.09091, 0.3149, 0.1364, 0.2362, 0.09091, 0.1575, 0.04545, 0.2362, 0.09091, 0.1575, 0.0, 0.1575, 0.04545, 0.2362, 0.8636, 0.2362, 0.7727, 0.2362, 0.8182, 0.3149, 0.8636, 0.2362, 0.8182, 0.1575, 0.7727, 0.2362, 0.8182, 0.1575, 0.7273, 0.1575, 0.7727, 0.2362, 0.6818, 0.2362, 0.5909, 0.2362, 0.6364, 0.3149, 0.6818, 0.2362, 0.6364, 0.1575, 0.5909, 0.2362, 0.6364, 0.1575, 0.5455, 0.1575, 0.5909, 0.2362, 0.5, 0.07873, 0.4545, 0.1575, 0.5455, 0.1575, 0.5, 0.07873, 0.4091, 0.07873, 0.4545, 0.1575, 0.4091, 0.07873, 0.3636, 0.1575, 0.4545, 0.1575, 0.3182, 0.07873, 0.2727, 0.1575, 0.3636, 0.1575, 0.3182, 0.07873, 0.2273, 0.07873, 0.2727, 0.1575, 0.2273, 0.07873, 0.1818, 0.1575, 0.2727, 0.1575, 0.1364, 0.07873, 0.09091, 0.1575, 0.1818, 0.1575, 0.1364, 0.07873, 0.04545, 0.07873, 0.09091, 0.1575, 0.04545, 0.07873, 0.0, 0.1575, 0.09091, 0.1575, 0.6364, 0.1575, 0.5909, 0.07873, 0.5455, 0.1575, 0.6364, 0.1575, 0.6818, 0.07873, 0.5909, 0.07873, 0.6818, 0.07873, 0.6364, 0.0, 0.5909, 0.07873, 0.8636, 0.07873, 0.8182, 0.1575, 0.9091, 0.1575, 0.8636, 0.07873, 0.7727, 0.07873, 0.8182, 0.1575, 0.7727, 0.07873, 0.7273, 0.1575, 0.8182, 0.1575])
me_icosphere_007.materials.append(mat_leaves1)
me_icosphere_007.use_remesh_fix_poles = True
me_icosphere_007.use_remesh_preserve_attributes = False
me_icosphere_007.update()
me_icosphere_008 = bpy.data.meshes.new('Icosphere.008')
me_icosphere_008.from_pydata([(0.0, 0.0, -0.8), (0.5789, -0.4206, -0.3578), (-0.2211, -0.6805, -0.3578), (-0.7155, 0.0, -0.3578), (-0.2211, 0.6805, -0.3578), (0.5789, 0.4206, -0.3578), (0.2211, -0.6805, 0.3578), (-0.5789, -0.4206, 0.3578), (-0.5789, 0.4206, 0.3578), (0.2211, 0.6805, 0.3578), (0.7155, 0.0, 0.3578), (0.0, 0.0, 0.8), (-0.13, -0.4, -0.6805), (0.3403, -0.2472, -0.6805), (0.2103, -0.6472, -0.4206), (0.6805, 0.0, -0.4206), (0.3403, 0.2472, -0.6805), (-0.4206, 0.0, -0.6805), (-0.5506, -0.4, -0.4206), (-0.13, 0.4, -0.6805), (-0.5506, 0.4, -0.4206), (0.2103, 0.6472, -0.4206), (0.7608, -0.2472, 0.0), (0.7608, 0.2472, 0.0), (0.0, -0.8, 0.0), (0.4702, -0.6472, 0.0), (-0.7608, -0.2472, 0.0), (-0.4702, -0.6472, 0.0), (-0.4702, 0.6472, 0.0), (-0.7608, 0.2472, 0.0), (0.4702, 0.6472, 0.0), (0.0, 0.8, 0.0), (0.5506, -0.4, 0.4206), (-0.2103, -0.6472, 0.4206), (-0.6805, 0.0, 0.4206), (-0.2103, 0.6472, 0.4206), (0.5506, 0.4, 0.4206), (0.13, -0.4, 0.6805), (0.4206, 0.0, 0.6805), (-0.3403, -0.2472, 0.6805), (-0.3403, 0.2472, 0.6805), (0.13, 0.4, 0.6805)], [], [(0, 13, 12), (1, 13, 15), (0, 12, 17), (0, 17, 19), (0, 19, 16), (1, 15, 22), (2, 14, 24), (3, 18, 26), (4, 20, 28), (5, 21, 30), (1, 22, 25), (2, 24, 27), (3, 26, 29), (4, 28, 31), (5, 30, 23), (6, 32, 37), (7, 33, 39), (8, 34, 40), (9, 35, 41), (10, 36, 38), (38, 41, 11), (38, 36, 41), (36, 9, 41), (41, 40, 11), (41, 35, 40), (35, 8, 40), (40, 39, 11), (40, 34, 39), (34, 7, 39), (39, 37, 11), (39, 33, 37), (33, 6, 37), (37, 38, 11), (37, 32, 38), (32, 10, 38), (23, 36, 10), (23, 30, 36), (30, 9, 36), (31, 35, 9), (31, 28, 35), (28, 8, 35), (29, 34, 8), (29, 26, 34), (26, 7, 34), (27, 33, 7), (27, 24, 33), (24, 6, 33), (25, 32, 6), (25, 22, 32), (22, 10, 32), (30, 31, 9), (30, 21, 31), (21, 4, 31), (28, 29, 8), (28, 20, 29), (20, 3, 29), (26, 27, 7), (26, 18, 27), (18, 2, 27), (24, 25, 6), (24, 14, 25), (14, 1, 25), (22, 23, 10), (22, 15, 23), (15, 5, 23), (16, 21, 5), (16, 19, 21), (19, 4, 21), (19, 20, 4), (19, 17, 20), (17, 3, 20), (17, 18, 3), (17, 12, 18), (12, 2, 18), (15, 16, 5), (15, 13, 16), (13, 0, 16), (12, 14, 2), (12, 13, 14), (13, 1, 14)])
_uv = me_icosphere_008.uv_layers.new(name='Icosphere_008-mesh-map-0')
_uv.uv.foreach_set('vector', [0.8182, 0.0, 0.7727, 0.07873, 0.8636, 0.07873, 0.7273, 0.1575, 0.6818, 0.07873, 0.6364, 0.1575, 0.09091, 0.0, 0.04545, 0.07873, 0.1364, 0.07873, 0.2727, 0.0, 0.2273, 0.07873, 0.3182, 0.07873, 0.4545, 0.0, 0.4091, 0.07873, 0.5, 0.07873, 0.7273, 0.1575, 0.6364, 0.1575, 0.6818, 0.2362, 0.9091, 0.1575, 0.8182, 0.1575, 0.8636, 0.2362, 0.1818, 0.1575, 0.09091, 0.1575, 0.1364, 0.2362, 0.3636, 0.1575, 0.2727, 0.1575, 0.3182, 0.2362, 0.5455, 0.1575, 0.4545, 0.1575, 0.5, 0.2362, 0.7273, 0.1575, 0.6818, 0.2362, 0.7727, 0.2362, 0.9091, 0.1575, 0.8636, 0.2362, 0.9545, 0.2362, 0.1818, 0.1575, 0.1364, 0.2362, 0.2273, 0.2362, 0.3636, 0.1575, 0.3182, 0.2362, 0.4091, 0.2362, 0.5455, 0.1575, 0.5, 0.2362, 0.5909, 0.2362, 0.8182, 0.3149, 0.7273, 0.3149, 0.7727, 0.3937, 1.0, 0.3149, 0.9091, 0.3149, 0.9545, 0.3937, 0.2727, 0.3149, 0.1818, 0.3149, 0.2273, 0.3937, 0.4545, 0.3149, 0.3636, 0.3149, 0.4091, 0.3937, 0.6364, 0.3149, 0.5455, 0.3149, 0.5909, 0.3937, 0.5909, 0.3937, 0.5, 0.3937, 0.5455, 0.4724, 0.5909, 0.3937, 0.5455, 0.3149, 0.5, 0.3937, 0.5455, 0.3149, 0.4545, 0.3149, 0.5, 0.3937, 0.4091, 0.3937, 0.3182, 0.3937, 0.3636, 0.4724, 0.4091, 0.3937, 0.3636, 0.3149, 0.3182, 0.3937, 0.3636, 0.3149, 0.2727, 0.3149, 0.3182, 0.3937, 0.2273, 0.3937, 0.1364, 0.3937, 0.1818, 0.4724, 0.2273, 0.3937, 0.1818, 0.3149, 0.1364, 0.3937, 0.1818, 0.3149, 0.09091, 0.3149, 0.1364, 0.3937, 0.9545, 0.3937, 0.8636, 0.3937, 0.9091, 0.4724, 0.9545, 0.3937, 0.9091, 0.3149, 0.8636, 0.3937, 0.9091, 0.3149, 0.8182, 0.3149, 0.8636, 0.3937, 0.7727, 0.3937, 0.6818, 0.3937, 0.7273, 0.4724, 0.7727, 0.3937, 0.7273, 0.3149, 0.6818, 0.3937, 0.7273, 0.3149, 0.6364, 0.3149, 0.6818, 0.3937, 0.5909, 0.2362, 0.5455, 0.3149, 0.6364, 0.3149, 0.5909, 0.2362, 0.5, 0.2362, 0.5455, 0.3149, 0.5, 0.2362, 0.4545, 0.3149, 0.5455, 0.3149, 0.4091, 0.2362, 0.3636, 0.3149, 0.4545, 0.3149, 0.4091, 0.2362, 0.3182, 0.2362, 0.3636, 0.3149, 0.3182, 0.2362, 0.2727, 0.3149, 0.3636, 0.3149, 0.2273, 0.2362, 0.1818, 0.3149, 0.2727, 0.3149, 0.2273, 0.2362, 0.1364, 0.2362, 0.1818, 0.3149, 0.1364, 0.2362, 0.09091, 0.3149, 0.1818, 0.3149, 0.9545, 0.2362, 0.9091, 0.3149, 1.0, 0.3149, 0.9545, 0.2362, 0.8636, 0.2362, 0.9091, 0.3149, 0.8636, 0.2362, 0.8182, 0.3149, 0.9091, 0.3149, 0.7727, 0.2362, 0.7273, 0.3149, 0.8182, 0.3149, 0.7727, 0.2362, 0.6818, 0.2362, 0.7273, 0.3149, 0.6818, 0.2362, 0.6364, 0.3149, 0.7273, 0.3149, 0.5, 0.2362, 0.4091, 0.2362, 0.4545, 0.3149, 0.5, 0.2362, 0.4545, 0.1575, 0.4091, 0.2362, 0.4545, 0.1575, 0.3636, 0.1575, 0.4091, 0.2362, 0.3182, 0.2362, 0.2273, 0.2362, 0.2727, 0.3149, 0.3182, 0.2362, 0.2727, 0.1575, 0.2273, 0.2362, 0.2727, 0.1575, 0.1818, 0.1575, 0.2273, 0.2362, 0.1364, 0.2362, 0.04545, 0.2362, 0.09091, 0.3149, 0.1364, 0.2362, 0.09091, 0.1575, 0.04545, 0.2362, 0.09091, 0.1575, 0.0, 0.1575, 0.04545, 0.2362, 0.8636, 0.2362, 0.7727, 0.2362, 0.8182, 0.3149, 0.8636, 0.2362, 0.8182, 0.1575, 0.7727, 0.2362, 0.8182, 0.1575, 0.7273, 0.1575, 0.7727, 0.2362, 0.6818, 0.2362, 0.5909, 0.2362, 0.6364, 0.3149, 0.6818, 0.2362, 0.6364, 0.1575, 0.5909, 0.2362, 0.6364, 0.1575, 0.5455, 0.1575, 0.5909, 0.2362, 0.5, 0.07873, 0.4545, 0.1575, 0.5455, 0.1575, 0.5, 0.07873, 0.4091, 0.07873, 0.4545, 0.1575, 0.4091, 0.07873, 0.3636, 0.1575, 0.4545, 0.1575, 0.3182, 0.07873, 0.2727, 0.1575, 0.3636, 0.1575, 0.3182, 0.07873, 0.2273, 0.07873, 0.2727, 0.1575, 0.2273, 0.07873, 0.1818, 0.1575, 0.2727, 0.1575, 0.1364, 0.07873, 0.09091, 0.1575, 0.1818, 0.1575, 0.1364, 0.07873, 0.04545, 0.07873, 0.09091, 0.1575, 0.04545, 0.07873, 0.0, 0.1575, 0.09091, 0.1575, 0.6364, 0.1575, 0.5909, 0.07873, 0.5455, 0.1575, 0.6364, 0.1575, 0.6818, 0.07873, 0.5909, 0.07873, 0.6818, 0.07873, 0.6364, 0.0, 0.5909, 0.07873, 0.8636, 0.07873, 0.8182, 0.1575, 0.9091, 0.1575, 0.8636, 0.07873, 0.7727, 0.07873, 0.8182, 0.1575, 0.7727, 0.07873, 0.7273, 0.1575, 0.8182, 0.1575])
me_icosphere_008.materials.append(mat_leaves1)
me_icosphere_008.use_remesh_fix_poles = True
me_icosphere_008.use_remesh_preserve_attributes = False
me_icosphere_008.update()
me_cylinder_001 = bpy.data.meshes.new('Cylinder.001')
me_cylinder_001.from_pydata([(0.0, 0.4, -0.625), (0.101, 0.399, 0.6408), (0.3127, 0.2494, -0.625), (0.4137, 0.2483, 0.6408), (0.39, -0.08901, -0.625), (0.491, -0.09006, 0.6408), (0.1736, -0.3604, -0.625), (0.2746, -0.3614, 0.6408), (-0.1736, -0.3604, -0.625), (-0.07254, -0.3614, 0.6408), (-0.39, -0.08901, -0.625), (-0.289, -0.09006, 0.6408), (-0.3127, 0.2494, -0.625), (-0.2117, 0.2483, 0.6408), (0.05411, 0.2614, 1.766), (0.3202, 0.1333, 1.766), (0.3859, -0.1546, 1.766), (0.2018, -0.3855, 1.766), (-0.09354, -0.3855, 1.766), (-0.2777, -0.1546, 1.766), (-0.2119, 0.1333, 1.766), (0.2618, 0.2536, 2.941), (0.4873, 0.145, 2.941), (0.543, -0.09909, 2.941), (0.3869, -0.2948, 2.941), (0.1366, -0.2948, 2.941), (-0.01945, -0.09909, 2.941), (0.03625, 0.145, 2.941), (0.1891, 0.07853, 4.019), (0.3747, -0.01083, 4.019), (0.4205, -0.2116, 4.019), (0.2921, -0.3727, 4.019), (0.08616, -0.3727, 4.019), (-0.04225, -0.2116, 4.019), (0.003578, -0.01083, 4.019), (0.2596, 0.07404, 4.526), (0.4384, -0.01206, 4.526), (0.4825, -0.2055, 4.526), (0.3588, -0.3607, 4.526), (0.1604, -0.3607, 4.526), (0.03666, -0.2055, 4.526), (0.08081, -0.01206, 4.526), (0.2497, 0.06478, 4.776), (0.4285, -0.02132, 4.776), (0.4726, -0.2148, 4.776), (0.3489, -0.3699, 4.776), (0.1505, -0.3699, 4.776), (0.02674, -0.2148, 4.776), (0.07089, -0.02132, 4.776), (0.2588, 0.05122, 4.932), (0.4282, -0.03035, 4.932), (0.47, -0.2136, 4.932), (0.3528, -0.3606, 4.932), (0.1648, -0.3606, 4.932), (0.04757, -0.2136, 4.932), (0.0894, -0.03035, 4.932), (0.2974, 0.00645, 5.57), (0.4541, -0.06903, 5.57), (0.4928, -0.2386, 5.57), (0.3844, -0.3746, 5.57), (0.2104, -0.3746, 5.57), (0.102, -0.2386, 5.57), (0.1407, -0.06903, 5.57), (0.304, -0.005721, 5.671), (0.4608, -0.0812, 5.671), (0.4995, -0.2508, 5.671), (0.391, -0.3868, 5.671), (0.2171, -0.3868, 5.671), (0.1086, -0.2508, 5.671), (0.1473, -0.0812, 5.671), (0.4018, -0.0893, 7.328), (0.5233, -0.1478, 7.328), (0.5533, -0.2793, 7.328), (0.4692, -0.3847, 7.328), (0.3344, -0.3847, 7.328), (0.2503, -0.2793, 7.328), (0.2803, -0.1478, 7.328), (0.2313, 0.2525, 2.788), (0.01211, 0.1438, 2.827), (0.1142, -0.3036, 2.827), (-0.04457, -0.1045, 2.827), (0.5277, -0.1045, 2.827), (0.3689, -0.3036, 2.827), (0.4619, 0.1423, 2.783), (0.5376, 0.4509, 2.996), (0.6562, 0.4222, 2.997), (0.5267, 0.4517, 2.872), (0.6371, 0.43, 2.871), (0.6745, 0.8206, 3.11), (0.7533, 0.8275, 3.126), (0.6481, 0.8123, 3.037), (0.7355, 0.8152, 3.042), (0.7819, 0.9596, 3.12), (0.8163, 0.9626, 3.127), (0.7785, 0.9774, 3.099), (0.8166, 0.9786, 3.102), (0.2083, -0.5458, 4.804), (0.009859, -0.5458, 4.804), (0.2122, -0.5364, 4.961), (0.02418, -0.5364, 4.961), (0.05519, -0.6819, 4.902), (-0.06511, -0.6822, 4.916), (0.04647, -0.6853, 4.983), (-0.06322, -0.6813, 5.011), (-0.0881, -0.8961, 4.91), (-0.1478, -0.8962, 4.918), (-0.0954, -0.8952, 4.953), (-0.1468, -0.8958, 4.965), (-0.2074, -1.003, 4.975), (-0.2297, -1.003, 4.978), (-0.2101, -1.003, 4.992), (-0.2294, -1.003, 4.996)], [], [(1, 2, 0), (3, 4, 2), (4, 7, 6), (6, 9, 8), (8, 11, 10), (1, 11, 7), (11, 12, 10), (13, 0, 12), (2, 6, 10), (5, 15, 3), (9, 19, 18), (1, 15, 14), (7, 16, 5), (11, 20, 13), (9, 17, 7), (13, 14, 1), (77, 27, 21), (79, 26, 25), (81, 24, 23), (83, 21, 77), (78, 26, 27), (82, 25, 24), (81, 22, 83), (25, 31, 24), (23, 29, 22), (27, 28, 21), (25, 33, 32), (24, 30, 23), (21, 29, 28), (26, 34, 27), (29, 35, 28), (34, 40, 41), (31, 39, 38), (30, 36, 29), (28, 41, 35), (32, 40, 39), (30, 38, 37), (41, 42, 35), (39, 47, 46), (38, 44, 37), (35, 43, 42), (40, 48, 41), (39, 45, 38), (37, 43, 36), (48, 54, 55), (45, 53, 52), (44, 50, 43), (42, 55, 49), (46, 54, 53), (44, 52, 51), (43, 49, 42), (51, 59, 58), (50, 56, 49), (54, 62, 55), (52, 60, 59), (51, 57, 50), (49, 62, 56), (53, 61, 60), (56, 69, 63), (60, 68, 67), (59, 65, 58), (57, 63, 56), (61, 69, 62), (59, 67, 66), (58, 64, 57), (68, 76, 69), (66, 74, 73), (65, 71, 64), (63, 76, 70), (67, 75, 74), (65, 73, 72), (64, 70, 63), (16, 83, 15), (17, 79, 82), (20, 80, 78), (15, 77, 14), (16, 82, 81), (18, 80, 79), (14, 78, 77), (83, 86, 77), (22, 87, 85), (21, 86, 77), (22, 84, 85), (87, 90, 86), (85, 91, 89), (84, 90, 86), (85, 88, 89), (89, 95, 93), (88, 94, 90), (89, 92, 93), (91, 94, 90), (46, 96, 97), (52, 96, 98), (53, 98, 99), (53, 97, 46), (99, 101, 97), (99, 102, 103), (98, 100, 102), (97, 100, 101), (102, 104, 106), (101, 104, 105), (101, 107, 105), (103, 106, 107), (106, 108, 110), (105, 108, 109), (107, 109, 105), (107, 110, 111), (1, 3, 2), (3, 5, 4), (4, 5, 7), (6, 7, 9), (8, 9, 11), (5, 3, 1), (1, 13, 11), (11, 9, 7), (7, 5, 1), (11, 13, 12), (13, 1, 0), (12, 0, 2), (2, 4, 6), (6, 8, 10), (10, 12, 2), (5, 16, 15), (9, 11, 19), (1, 3, 15), (7, 17, 16), (11, 19, 20), (9, 18, 17), (13, 20, 14), (77, 78, 27), (79, 80, 26), (81, 82, 24), (83, 22, 21), (78, 80, 26), (82, 79, 25), (81, 23, 22), (25, 32, 31), (23, 30, 29), (27, 34, 28), (25, 26, 33), (24, 31, 30), (21, 22, 29), (26, 33, 34), (29, 36, 35), (34, 33, 40), (31, 32, 39), (30, 37, 36), (28, 34, 41), (32, 33, 40), (30, 31, 38), (41, 48, 42), (39, 40, 47), (38, 45, 44), (35, 36, 43), (40, 47, 48), (39, 46, 45), (37, 44, 43), (48, 47, 54), (45, 46, 53), (44, 51, 50), (42, 48, 55), (46, 47, 54), (44, 45, 52), (43, 50, 49), (51, 52, 59), (50, 57, 56), (54, 61, 62), (52, 53, 60), (51, 58, 57), (49, 55, 62), (53, 54, 61), (56, 62, 69), (60, 61, 68), (59, 66, 65), (57, 64, 63), (61, 68, 69), (59, 60, 67), (58, 65, 64), (68, 75, 76), (66, 67, 74), (65, 72, 71), (63, 69, 76), (67, 68, 75), (65, 66, 73), (64, 71, 70), (16, 81, 83), (17, 18, 79), (20, 19, 80), (15, 83, 77), (16, 17, 82), (18, 19, 80), (14, 20, 78), (83, 87, 86), (22, 83, 87), (21, 84, 86), (22, 21, 84), (87, 91, 90), (85, 87, 91), (84, 88, 90), (85, 84, 88), (89, 91, 95), (88, 92, 94), (89, 88, 92), (91, 95, 94), (46, 45, 96), (52, 45, 96), (53, 52, 98), (53, 99, 97), (99, 103, 101), (99, 98, 102), (98, 96, 100), (97, 96, 100), (102, 100, 104), (101, 100, 104), (101, 103, 107), (103, 102, 106), (106, 104, 108), (105, 104, 108), (107, 111, 109), (107, 106, 110)])
_uv = me_cylinder_001.uv_layers.new(name='Cylinder_001-mesh-map-0')
_uv.uv.foreach_set('vector', [1.0, 1.0, 0.8571, 0.5, 1.0, 0.5, 0.8571, 1.0, 0.7143, 0.5, 0.8571, 0.5, 0.7143, 0.5, 0.5714, 1.0, 0.5714, 0.5, 0.5714, 0.5, 0.4286, 1.0, 0.4286, 0.5, 0.4286, 0.5, 0.2857, 1.0, 0.2857, 0.5, 0.25, 0.49, 0.01602, 0.1966, 0.3541, 0.03377, 0.2857, 1.0, 0.1429, 0.5, 0.2857, 0.5, 0.1429, 1.0, 0.0, 0.5, 0.1429, 0.5, 0.9376, 0.3996, 0.8541, 0.03377, 0.516, 0.1966, 0.7143, 1.0, 0.8571, 1.0, 0.8571, 1.0, 0.4286, 1.0, 0.2857, 1.0, 0.4286, 1.0, 1.0, 1.0, 0.8571, 1.0, 1.0, 1.0, 0.5714, 1.0, 0.7143, 1.0, 0.7143, 1.0, 0.01602, 0.1966, 0.06236, 0.3996, 0.06236, 0.3996, 0.4286, 1.0, 0.5714, 1.0, 0.5714, 1.0, 0.06236, 0.3996, 0.25, 0.49, 0.25, 0.49, 0.25, 0.49, 0.06236, 0.3996, 0.25, 0.49, 0.4286, 1.0, 0.2857, 1.0, 0.4286, 1.0, 0.7143, 1.0, 0.5714, 1.0, 0.7143, 1.0, 0.8571, 1.0, 1.0, 1.0, 1.0, 1.0, 0.06236, 0.3996, 0.01602, 0.1966, 0.06236, 0.3996, 0.5714, 1.0, 0.4286, 1.0, 0.5714, 1.0, 0.7143, 1.0, 0.8571, 1.0, 0.8571, 1.0, 0.4286, 1.0, 0.5714, 1.0, 0.5714, 1.0, 0.7143, 1.0, 0.8571, 1.0, 0.8571, 1.0, 0.06236, 0.3996, 0.25, 0.49, 0.25, 0.49, 0.4286, 1.0, 0.2857, 1.0, 0.4286, 1.0, 0.5714, 1.0, 0.7143, 1.0, 0.7143, 1.0, 1.0, 1.0, 0.8571, 1.0, 1.0, 1.0, 0.01602, 0.1966, 0.06236, 0.3996, 0.06236, 0.3996, 0.8571, 1.0, 1.0, 1.0, 1.0, 1.0, 0.06236, 0.3996, 0.01602, 0.1966, 0.06236, 0.3996, 0.5714, 1.0, 0.4286, 1.0, 0.5714, 1.0, 0.7143, 1.0, 0.8571, 1.0, 0.8571, 1.0, 0.25, 0.49, 0.06236, 0.3996, 0.25, 0.49, 0.4286, 1.0, 0.2857, 1.0, 0.4286, 1.0, 0.7143, 1.0, 0.5714, 1.0, 0.7143, 1.0, 0.06236, 0.3996, 0.25, 0.49, 0.25, 0.49, 0.4286, 1.0, 0.2857, 1.0, 0.4286, 1.0, 0.5714, 1.0, 0.7143, 1.0, 0.7143, 1.0, 1.0, 1.0, 0.8571, 1.0, 1.0, 1.0, 0.01602, 0.1966, 0.06236, 0.3996, 0.06236, 0.3996, 0.4286, 1.0, 0.5714, 1.0, 0.5714, 1.0, 0.7143, 1.0, 0.8571, 1.0, 0.8571, 1.0, 0.06236, 0.3996, 0.01602, 0.1966, 0.06236, 0.3996, 0.5714, 1.0, 0.4286, 1.0, 0.5714, 1.0, 0.7143, 1.0, 0.8571, 1.0, 0.8571, 1.0, 0.25, 0.49, 0.06236, 0.3996, 0.25, 0.49, 0.4286, 1.0, 0.2857, 1.0, 0.4286, 1.0, 0.7143, 1.0, 0.5714, 1.0, 0.7143, 1.0, 0.8571, 1.0, 1.0, 1.0, 1.0, 1.0, 0.7143, 1.0, 0.5714, 1.0, 0.7143, 1.0, 0.8571, 1.0, 1.0, 1.0, 1.0, 1.0, 0.01602, 0.1966, 0.06236, 0.3996, 0.06236, 0.3996, 0.5714, 1.0, 0.4286, 1.0, 0.5714, 1.0, 0.7143, 1.0, 0.8571, 1.0, 0.8571, 1.0, 0.25, 0.49, 0.06236, 0.3996, 0.25, 0.49, 0.4286, 1.0, 0.2857, 1.0, 0.4286, 1.0, 0.25, 0.49, 0.06236, 0.3996, 0.25, 0.49, 0.4286, 1.0, 0.2857, 1.0, 0.4286, 1.0, 0.5714, 1.0, 0.7143, 1.0, 0.7143, 1.0, 0.8571, 1.0, 1.0, 1.0, 1.0, 1.0, 0.01602, 0.1966, 0.06236, 0.3996, 0.06236, 0.3996, 0.5714, 1.0, 0.4286, 1.0, 0.5714, 1.0, 0.7143, 1.0, 0.8571, 1.0, 0.8571, 1.0, 0.01602, 0.1966, 0.06236, 0.3996, 0.06236, 0.3996, 0.5714, 1.0, 0.4286, 1.0, 0.5714, 1.0, 0.7143, 1.0, 0.8571, 1.0, 0.8571, 1.0, 0.25, 0.49, 0.06236, 0.3996, 0.25, 0.49, 0.4286, 1.0, 0.2857, 1.0, 0.4286, 1.0, 0.7143, 1.0, 0.5714, 1.0, 0.7143, 1.0, 0.8571, 1.0, 1.0, 1.0, 1.0, 1.0, 0.7143, 1.0, 0.8571, 1.0, 0.8571, 1.0, 0.5714, 1.0, 0.4286, 1.0, 0.5714, 1.0, 0.06236, 0.3996, 0.01602, 0.1966, 0.06236, 0.3996, 0.8571, 1.0, 1.0, 1.0, 1.0, 1.0, 0.7143, 1.0, 0.5714, 1.0, 0.7143, 1.0, 0.4286, 1.0, 0.2857, 1.0, 0.4286, 1.0, 0.25, 0.49, 0.06236, 0.3996, 0.25, 0.49, 0.8571, 1.0, 1.0, 1.0, 1.0, 1.0, 0.8571, 1.0, 0.8571, 1.0, 0.8571, 1.0, 1.0, 1.0, 1.0, 1.0, 1.0, 1.0, 0.8571, 1.0, 1.0, 1.0, 0.8571, 1.0, 0.8571, 1.0, 1.0, 1.0, 1.0, 1.0, 0.8571, 1.0, 0.8571, 1.0, 0.8571, 1.0, 1.0, 1.0, 1.0, 1.0, 1.0, 1.0, 0.8571, 1.0, 1.0, 1.0, 0.8571, 1.0, 0.8571, 1.0, 0.8571, 1.0, 0.8571, 1.0, 1.0, 1.0, 1.0, 1.0, 1.0, 1.0, 0.8571, 1.0, 1.0, 1.0, 0.8571, 1.0, 0.8571, 1.0, 1.0, 1.0, 1.0, 1.0, 0.4286, 1.0, 0.5714, 1.0, 0.4286, 1.0, 0.5714, 1.0, 0.5714, 1.0, 0.5714, 1.0, 0.4286, 1.0, 0.5714, 1.0, 0.4286, 1.0, 0.4286, 1.0, 0.4286, 1.0, 0.4286, 1.0, 0.4286, 1.0, 0.4286, 1.0, 0.4286, 1.0, 0.4286, 1.0, 0.5714, 1.0, 0.4286, 1.0, 0.5714, 1.0, 0.5714, 1.0, 0.5714, 1.0, 0.4286, 1.0, 0.5714, 1.0, 0.4286, 1.0, 0.5714, 1.0, 0.5714, 1.0, 0.5714, 1.0, 0.4286, 1.0, 0.5714, 1.0, 0.4286, 1.0, 0.4286, 1.0, 0.4286, 1.0, 0.4286, 1.0, 0.4286, 1.0, 0.5714, 1.0, 0.4286, 1.0, 0.5714, 1.0, 0.5714, 1.0, 0.5714, 1.0, 0.4286, 1.0, 0.5714, 1.0, 0.4286, 1.0, 0.4286, 1.0, 0.4286, 1.0, 0.4286, 1.0, 0.4286, 1.0, 0.5714, 1.0, 0.4286, 1.0, 1.0, 1.0, 0.8571, 1.0, 0.8571, 0.5, 0.8571, 1.0, 0.7143, 1.0, 0.7143, 0.5, 0.7143, 0.5, 0.7143, 1.0, 0.5714, 1.0, 0.5714, 0.5, 0.5714, 1.0, 0.4286, 1.0, 0.4286, 0.5, 0.4286, 1.0, 0.2857, 1.0, 0.484, 0.1966, 0.4376, 0.3996, 0.25, 0.49, 0.25, 0.49, 0.06236, 0.3996, 0.01602, 0.1966, 0.01602, 0.1966, 0.1459, 0.03377, 0.3541, 0.03377, 0.3541, 0.03377, 0.484, 0.1966, 0.25, 0.49, 0.2857, 1.0, 0.1429, 1.0, 0.1429, 0.5, 0.1429, 1.0, 0.0, 1.0, 0.0, 0.5, 0.5624, 0.3996, 0.75, 0.49, 0.9376, 0.3996, 0.9376, 0.3996, 0.984, 0.1966, 0.8541, 0.03377, 0.8541, 0.03377, 0.6459, 0.03377, 0.516, 0.1966, 0.516, 0.1966, 0.5624, 0.3996, 0.9376, 0.3996, 0.7143, 1.0, 0.7143, 1.0, 0.8571, 1.0, 0.4286, 1.0, 0.2857, 1.0, 0.2857, 1.0, 1.0, 1.0, 0.8571, 1.0, 0.8571, 1.0, 0.5714, 1.0, 0.5714, 1.0, 0.7143, 1.0, 0.01602, 0.1966, 0.01602, 0.1966, 0.06236, 0.3996, 0.4286, 1.0, 0.4286, 1.0, 0.5714, 1.0, 0.06236, 0.3996, 0.06236, 0.3996, 0.25, 0.49, 0.25, 0.49, 0.06236, 0.3996, 0.06236, 0.3996, 0.4286, 1.0, 0.2857, 1.0, 0.2857, 1.0, 0.7143, 1.0, 0.5714, 1.0, 0.5714, 1.0, 0.8571, 1.0, 0.8571, 1.0, 1.0, 1.0, 0.06236, 0.3996, 0.01602, 0.1966, 0.01602, 0.1966, 0.5714, 1.0, 0.4286, 1.0, 0.4286, 1.0, 0.7143, 1.0, 0.7143, 1.0, 0.8571, 1.0, 0.4286, 1.0, 0.4286, 1.0, 0.5714, 1.0, 0.7143, 1.0, 0.7143, 1.0, 0.8571, 1.0, 0.06236, 0.3996, 0.06236, 0.3996, 0.25, 0.49, 0.4286, 1.0, 0.2857, 1.0, 0.2857, 1.0, 0.5714, 1.0, 0.5714, 1.0, 0.7143, 1.0, 1.0, 1.0, 0.8571, 1.0, 0.8571, 1.0, 0.01602, 0.1966, 0.01602, 0.1966, 0.06236, 0.3996, 0.8571, 1.0, 0.8571, 1.0, 1.0, 1.0, 0.06236, 0.3996, 0.01602, 0.1966, 0.01602, 0.1966, 0.5714, 1.0, 0.4286, 1.0, 0.4286, 1.0, 0.7143, 1.0, 0.7143, 1.0, 0.8571, 1.0, 0.25, 0.49, 0.06236, 0.3996, 0.06236, 0.3996, 0.4286, 1.0, 0.2857, 1.0, 0.2857, 1.0, 0.7143, 1.0, 0.5714, 1.0, 0.5714, 1.0, 0.06236, 0.3996, 0.06236, 0.3996, 0.25, 0.49, 0.4286, 1.0, 0.2857, 1.0, 0.2857, 1.0, 0.5714, 1.0, 0.5714, 1.0, 0.7143, 1.0, 1.0, 1.0, 0.8571, 1.0, 0.8571, 1.0, 0.01602, 0.1966, 0.01602, 0.1966, 0.06236, 0.3996, 0.4286, 1.0, 0.4286, 1.0, 0.5714, 1.0, 0.7143, 1.0, 0.7143, 1.0, 0.8571, 1.0, 0.06236, 0.3996, 0.01602, 0.1966, 0.01602, 0.1966, 0.5714, 1.0, 0.4286, 1.0, 0.4286, 1.0, 0.7143, 1.0, 0.7143, 1.0, 0.8571, 1.0, 0.25, 0.49, 0.06236, 0.3996, 0.06236, 0.3996, 0.4286, 1.0, 0.2857, 1.0, 0.2857, 1.0, 0.7143, 1.0, 0.5714, 1.0, 0.5714, 1.0, 0.8571, 1.0, 0.8571, 1.0, 1.0, 1.0, 0.7143, 1.0, 0.5714, 1.0, 0.5714, 1.0, 0.8571, 1.0, 0.8571, 1.0, 1.0, 1.0, 0.01602, 0.1966, 0.01602, 0.1966, 0.06236, 0.3996, 0.5714, 1.0, 0.4286, 1.0, 0.4286, 1.0, 0.7143, 1.0, 0.7143, 1.0, 0.8571, 1.0, 0.25, 0.49, 0.06236, 0.3996, 0.06236, 0.3996, 0.4286, 1.0, 0.2857, 1.0, 0.2857, 1.0, 0.25, 0.49, 0.06236, 0.3996, 0.06236, 0.3996, 0.4286, 1.0, 0.2857, 1.0, 0.2857, 1.0, 0.5714, 1.0, 0.5714, 1.0, 0.7143, 1.0, 0.8571, 1.0, 0.8571, 1.0, 1.0, 1.0, 0.01602, 0.1966, 0.01602, 0.1966, 0.06236, 0.3996, 0.5714, 1.0, 0.4286, 1.0, 0.4286, 1.0, 0.7143, 1.0, 0.7143, 1.0, 0.8571, 1.0, 0.01602, 0.1966, 0.01602, 0.1966, 0.06236, 0.3996, 0.5714, 1.0, 0.4286, 1.0, 0.4286, 1.0, 0.7143, 1.0, 0.7143, 1.0, 0.8571, 1.0, 0.25, 0.49, 0.06236, 0.3996, 0.06236, 0.3996, 0.4286, 1.0, 0.2857, 1.0, 0.2857, 1.0, 0.7143, 1.0, 0.5714, 1.0, 0.5714, 1.0, 0.8571, 1.0, 0.8571, 1.0, 1.0, 1.0, 0.7143, 1.0, 0.7143, 1.0, 0.8571, 1.0, 0.5714, 1.0, 0.4286, 1.0, 0.4286, 1.0, 0.06236, 0.3996, 0.01602, 0.1966, 0.01602, 0.1966, 0.8571, 1.0, 0.8571, 1.0, 1.0, 1.0, 0.7143, 1.0, 0.5714, 1.0, 0.5714, 1.0, 0.4286, 1.0, 0.2857, 1.0, 0.2857, 1.0, 0.25, 0.49, 0.06236, 0.3996, 0.06236, 0.3996, 0.8571, 1.0, 0.8571, 1.0, 1.0, 1.0, 0.8571, 1.0, 0.8571, 1.0, 0.8571, 1.0, 1.0, 1.0, 1.0, 1.0, 1.0, 1.0, 0.8571, 1.0, 1.0, 1.0, 1.0, 1.0, 0.8571, 1.0, 0.8571, 1.0, 1.0, 1.0, 0.8571, 1.0, 0.8571, 1.0, 0.8571, 1.0, 1.0, 1.0, 1.0, 1.0, 1.0, 1.0, 0.8571, 1.0, 1.0, 1.0, 1.0, 1.0, 0.8571, 1.0, 0.8571, 1.0, 0.8571, 1.0, 1.0, 1.0, 1.0, 1.0, 1.0, 1.0, 0.8571, 1.0, 1.0, 1.0, 1.0, 1.0, 0.8571, 1.0, 0.8571, 1.0, 1.0, 1.0, 0.4286, 1.0, 0.5714, 1.0, 0.5714, 1.0, 0.5714, 1.0, 0.5714, 1.0, 0.5714, 1.0, 0.4286, 1.0, 0.5714, 1.0, 0.5714, 1.0, 0.4286, 1.0, 0.4286, 1.0, 0.4286, 1.0, 0.4286, 1.0, 0.4286, 1.0, 0.4286, 1.0, 0.4286, 1.0, 0.5714, 1.0, 0.5714, 1.0, 0.5714, 1.0, 0.5714, 1.0, 0.5714, 1.0, 0.4286, 1.0, 0.5714, 1.0, 0.5714, 1.0, 0.5714, 1.0, 0.5714, 1.0, 0.5714, 1.0, 0.4286, 1.0, 0.5714, 1.0, 0.5714, 1.0, 0.4286, 1.0, 0.4286, 1.0, 0.4286, 1.0, 0.4286, 1.0, 0.5714, 1.0, 0.5714, 1.0, 0.5714, 1.0, 0.5714, 1.0, 0.5714, 1.0, 0.4286, 1.0, 0.5714, 1.0, 0.5714, 1.0, 0.4286, 1.0, 0.4286, 1.0, 0.4286, 1.0, 0.4286, 1.0, 0.5714, 1.0, 0.5714, 1.0])
me_cylinder_001.materials.append(mat_bark)
me_cylinder_001.use_remesh_fix_poles = True
me_cylinder_001.use_remesh_preserve_attributes = False
me_cylinder_001.update()

# ---- objects
ob_tree = bpy.data.objects.new('Tree', None)
ob_icosphere = bpy.data.objects.new('Icosphere', me_icosphere)
ob_icosphere_001 = bpy.data.objects.new('Icosphere.001', me_icosphere_001)
ob_icosphere_002 = bpy.data.objects.new('Icosphere.002', me_icosphere_002)
ob_icosphere_003 = bpy.data.objects.new('Icosphere.003', me_icosphere_003)
ob_icosphere_004 = bpy.data.objects.new('Icosphere.004', me_icosphere_004)
ob_icosphere_005 = bpy.data.objects.new('Icosphere.005', me_icosphere_005)
ob_icosphere_006 = bpy.data.objects.new('Icosphere.006', me_icosphere_006)
ob_icosphere_007 = bpy.data.objects.new('Icosphere.007', me_icosphere_007)
ob_icosphere_008 = bpy.data.objects.new('Icosphere.008', me_icosphere_008)
ob_trunk = bpy.data.objects.new('trunk', me_cylinder_001)
ob_empty = bpy.data.objects.new('Empty', None)
ob_camera_001 = bpy.data.objects.new('Camera.001', cam_camera_001)
ob_light_001 = bpy.data.objects.new('Light.001', light_light_001)

# ---- transforms, parenting, visibility, modifiers, constraints
ob_tree.location = (0.0, 0.0, 0.0)
ob_tree.rotation_mode = 'QUATERNION'
ob_tree.rotation_quaternion = (1.0, 0.0, 0.0, -0.004492)
ob_icosphere.parent = ob_tree
ob_icosphere.location = (0.3525, 0.3816, 1.898)
ob_icosphere.scale = (0.2718, 0.2718, 0.2718)
ob_icosphere_001.parent = ob_tree
ob_icosphere_001.location = (-0.0484, -0.6108, 2.976)
ob_icosphere_001.rotation_euler = (-0.7618, 1.039, -0.9865)
ob_icosphere_001.scale = (0.2878, 0.2878, 0.2878)
ob_icosphere_002.parent = ob_tree
ob_icosphere_002.location = (-0.1111, -0.3548, 2.925)
ob_icosphere_002.rotation_euler = (0.01874, 2.087, -1.096)
ob_icosphere_002.scale = (0.1812, 0.1812, 0.1812)
ob_icosphere_003.parent = ob_tree
ob_icosphere_003.location = (0.3042, 0.7197, 1.965)
ob_icosphere_003.rotation_euler = (0.5912, 0.6698, -0.6579)
ob_icosphere_003.scale = (0.3817, 0.3817, 0.3817)
ob_icosphere_004.parent = ob_tree
ob_icosphere_004.location = (0.2961, 0.3688, 4.887)
ob_icosphere_004.rotation_euler = (0.5912, 0.6698, -0.6579)
ob_icosphere_004.scale = (1.259, 1.259, 1.259)
ob_icosphere_005.parent = ob_tree
ob_icosphere_005.location = (0.5125, -0.4211, 5.468)
ob_icosphere_005.rotation_euler = (-0.7984, -0.2945, -0.1664)
ob_icosphere_005.scale = (0.7325, 0.7325, 0.7325)
ob_icosphere_006.parent = ob_tree
ob_icosphere_006.location = (-0.3002, 0.08132, 4.135)
ob_icosphere_006.rotation_euler = (1.179, 2.646, -0.4419)
ob_icosphere_006.scale = (0.9311, 0.9311, 0.9311)
ob_icosphere_007.parent = ob_tree
ob_icosphere_007.location = (0.3363, -0.4622, 4.333)
ob_icosphere_007.rotation_euler = (0.7406, -2.185, -1.668)
ob_icosphere_007.scale = (1.294, 1.294, 1.294)
ob_icosphere_008.parent = ob_tree
ob_icosphere_008.location = (-0.1759, -0.1946, 4.879)
ob_icosphere_008.rotation_euler = (0.6307, 2.594, 1.073)
ob_icosphere_008.scale = (1.063, 1.063, 1.063)
ob_trunk.parent = ob_tree
ob_trunk.location = (0.0, 0.0, 0.0)
ob_trunk.scale = (0.5914, 0.5914, 0.5914)
ob_empty.location = (1.532, 0.0, 3.642)
ob_empty.rotation_euler = (1.571, 2.98e-08, -1.571)
ob_empty.scale = (2.097, 2.097, 2.097)
ob_camera_001.location = (10.84, 0.1906, 4.193)
ob_camera_001.rotation_euler = (1.451, -3.722e-06, 1.59)
ob_light_001.location = (4.08, -1.816, 4.929)
ob_light_001.rotation_euler = (0.6503, 0.05522, 1.866)

# ---- collection membership
col_collection.objects.link(ob_tree)
col_collection.objects.link(ob_icosphere)
col_collection.objects.link(ob_icosphere_001)
col_collection.objects.link(ob_icosphere_002)
col_collection.objects.link(ob_icosphere_003)
col_collection.objects.link(ob_icosphere_004)
col_collection.objects.link(ob_icosphere_005)
col_collection.objects.link(ob_icosphere_006)
col_collection.objects.link(ob_icosphere_007)
col_collection.objects.link(ob_icosphere_008)
col_collection.objects.link(ob_trunk)
col_collection.objects.link(ob_empty)
col_collection.objects.link(ob_camera_001)
col_collection.objects.link(ob_light_001)

# ---- scene / render settings (as saved in the file)
scene.camera = ob_camera_001
scene.frame_start = 1; scene.frame_end = 50; scene.frame_set(1)
scene.render.engine = 'BLENDER_EEVEE_NEXT'
scene.render.image_settings.color_mode = 'RGB'
scene.render.image_settings.compression = 0
scene.render.resolution_x = 1080
scene.render.fps_base = 1.001
scene.render.line_thickness = 2.0
scene.cycles.use_denoising = False
scene.cycles.samples = 128
scene.cycles.sampling_pattern = 'TABULATED_SOBOL'
scene.cycles.use_adaptive_sampling = False
scene.cycles.use_light_tree = False
scene.view_settings.view_transform = 'Standard'
bpy.context.view_layer.update()
